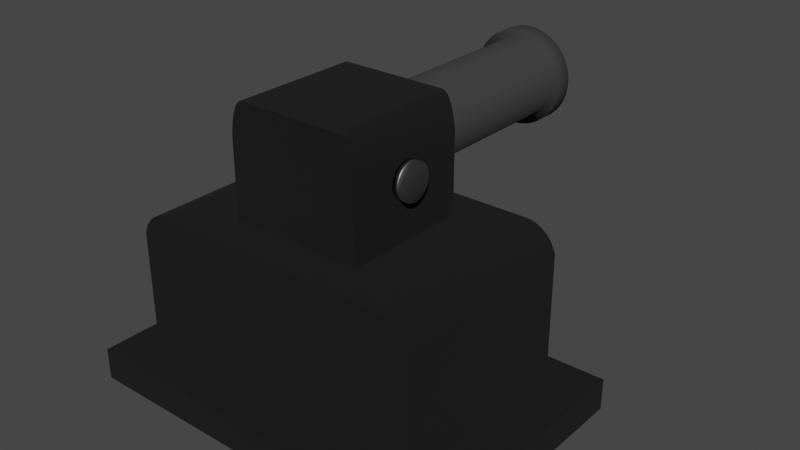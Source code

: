 # Source: elementarGun.blend  (saved by Blender 2.81.16; exported with 4.5.12 LTS)
import bpy
from mathutils import Matrix  # noqa: F401  (used for matrix-valued properties, if any)

bpy.ops.wm.read_factory_settings(use_empty=True)
scene = bpy.context.scene
scene.name = 'Scene'

# ---- collections
col_collection = bpy.data.collections.new('Collection'); scene.collection.children.link(col_collection)

# ---- materials (node trees are filled in below, after node groups)
mat_body = bpy.data.materials.new('Body')
mat_body.alpha_threshold = 0.0
mat_body.use_transparent_shadow = False
mat_body.line_color = (0.0, 0.0, 0.0, 1.0)
mat_gun = bpy.data.materials.new('Gun')
mat_gun.use_transparent_shadow = False
mat_screw = bpy.data.materials.new('Screw')
mat_screw.use_transparent_shadow = False

# ---- material node trees
mat_body.use_nodes = True; mat_body.node_tree.nodes.clear()
_N = mat_body.node_tree.nodes; _L = mat_body.node_tree.links
n0 = _N.new('ShaderNodeOutputMaterial'); n0.name = 'Material Output'; n0.location = (300, 300)
n1 = _N.new('ShaderNodeBsdfPrincipled'); n1.name = 'Principled BSDF'; n1.location = (10, 300)
n1.distribution = 'GGX'
n1.subsurface_method = 'BURLEY'
n1.inputs[0].default_value = (0.002069, 0.002069, 0.002069, 1.0)
n1.inputs[2].default_value = 1.0
n1.inputs[3].default_value = 1.45
n1.inputs[27].default_value = (0.0, 0.0, 0.0, 1.0)
n1.inputs[28].default_value = 1.0
_L.new(n1.outputs[0], n0.inputs[0])
n0.is_active_output = True
mat_gun.use_nodes = True; mat_gun.node_tree.nodes.clear()
_N = mat_gun.node_tree.nodes; _L = mat_gun.node_tree.links
n0 = _N.new('ShaderNodeOutputMaterial'); n0.name = 'Material Output'; n0.location = (300, 300)
n1 = _N.new('ShaderNodeBsdfPrincipled'); n1.name = 'Principled BSDF'; n1.location = (10, 300)
n1.distribution = 'GGX'
n1.subsurface_method = 'BURLEY'
n1.inputs[0].default_value = (0.03244, 0.03244, 0.03244, 1.0)
n1.inputs[2].default_value = 0.8853
n1.inputs[3].default_value = 1.45
n1.inputs[27].default_value = (0.0, 0.0, 0.0, 1.0)
n1.inputs[28].default_value = 1.0
_L.new(n1.outputs[0], n0.inputs[0])
n0.is_active_output = True
mat_screw.use_nodes = True; mat_screw.node_tree.nodes.clear()
_N = mat_screw.node_tree.nodes; _L = mat_screw.node_tree.links
n0 = _N.new('ShaderNodeOutputMaterial'); n0.name = 'Material Output'; n0.location = (300, 300)
n1 = _N.new('ShaderNodeBsdfPrincipled'); n1.name = 'Principled BSDF'; n1.location = (10, 300)
n1.distribution = 'GGX'
n1.subsurface_method = 'BURLEY'
n1.inputs[0].default_value = (0.2318, 0.2318, 0.2318, 1.0)
n1.inputs[1].default_value = 1.0
n1.inputs[2].default_value = 0.4908
n1.inputs[3].default_value = 1.45
n1.inputs[27].default_value = (0.0, 0.0, 0.0, 1.0)
n1.inputs[28].default_value = 1.0
_L.new(n1.outputs[0], n0.inputs[0])
n0.is_active_output = True

# ---- world
world_world = bpy.data.worlds.new('World'); scene.world = world_world
world_world.use_nodes = True; world_world.node_tree.nodes.clear()
_N = world_world.node_tree.nodes; _L = world_world.node_tree.links
n0 = _N.new('ShaderNodeOutputWorld'); n0.name = 'World Output'; n0.location = (300, 300)
n1 = _N.new('ShaderNodeBackground'); n1.name = 'Background'; n1.location = (10, 300)
n1.inputs[0].default_value = (0.05088, 0.05088, 0.05088, 1.0)
_L.new(n1.outputs[0], n0.inputs[0])
n0.is_active_output = True
world_world.color = (0.05088, 0.05088, 0.05088)
world_world.use_sun_shadow = False
world_world.sun_shadow_jitter_overblur = 0.0

# ---- meshes
me_cube = bpy.data.meshes.new('Cube')
me_cube.from_pydata([(0.7785, 0.7785, 1.0), (1.0, 1.0, -1.0), (0.7785, -0.7785, 1.0), (1.0, -1.0, -1.0), (-0.7785, 0.7785, 1.0), (-1.0, 1.0, -1.0), (-0.7785, -0.7785, 1.0), (-1.0, -1.0, -1.0), (1.0, -1.0, 1.0), (-1.0, -1.0, 1.0), (1.0, 1.0, 1.0), (-1.0, 1.0, 1.0), (0.7785, -0.7785, 8.847), (-0.7785, -0.7785, 8.855), (0.7785, 0.775, 8.847), (-0.7785, 0.775, 8.855), (0.615, 0.7715, 10.45), (0.615, -0.7785, 10.45), (0.6475, 0.7715, 10.41), (0.6475, -0.7785, 10.41), (0.6788, 0.7715, 10.3), (0.6788, -0.7785, 10.3), (0.7076, 0.7715, 10.11), (0.7076, -0.7785, 10.11), (0.7329, 0.7715, 9.863), (0.7329, -0.7785, 9.863), (0.7536, 0.7715, 9.56), (0.7536, -0.7785, 9.56), (0.769, 0.7715, 9.214), (0.769, -0.7785, 9.214), (-0.615, -0.7785, 10.47), (-0.615, 0.7715, 10.47), (-0.6475, -0.7785, 10.43), (-0.6475, 0.7715, 10.43), (-0.6788, -0.7785, 10.31), (-0.6788, 0.7715, 10.31), (-0.7076, -0.7785, 10.13), (-0.7076, 0.7715, 10.13), (-0.7329, -0.7785, 9.879), (-0.7329, 0.7715, 9.879), (-0.7536, -0.7785, 9.576), (-0.7536, 0.7715, 9.576), (-0.769, -0.7785, 9.231), (-0.769, 0.7715, 9.231)], [], [(0, 4, 15, 14), (3, 8, 9, 7), (7, 9, 11, 5), (5, 1, 3, 7), (1, 10, 8, 3), (5, 11, 10, 1), (2, 6, 9, 8), (0, 2, 8, 10), (6, 4, 11, 9), (4, 0, 10, 11), (14, 15, 13, 12), (2, 0, 14, 12), (4, 6, 13, 15), (6, 2, 12, 13), (16, 17, 19, 18), (18, 19, 21, 20), (20, 21, 23, 22), (22, 23, 25, 24), (24, 25, 27, 26), (26, 27, 29, 28), (28, 29, 12, 14), (30, 31, 33, 32), (32, 33, 35, 34), (34, 35, 37, 36), (36, 37, 39, 38), (38, 39, 41, 40), (40, 41, 43, 42), (42, 43, 15, 13), (16, 31, 30, 17), (19, 17, 30, 32, 34, 36, 38, 40, 42, 13, 12, 29, 27, 25, 23, 21), (16, 18, 20, 22, 24, 26, 28, 14, 15, 43, 41, 39, 37, 35, 33, 31)])
_uv = me_cube.uv_layers.new(name='UVMap')
_uv.uv.foreach_set('vector', [0.6527, 0.5277, 0.8473, 0.5277, 0.8473, 0.5277, 0.6527, 0.5277, 0.375, 0.75, 0.625, 0.75, 0.625, 1.0, 0.375, 1.0, 0.375, 0.0, 0.625, 0.0, 0.625, 0.25, 0.375, 0.25, 0.125, 0.5, 0.375, 0.5, 0.375, 0.75, 0.125, 0.75, 0.375, 0.5, 0.625, 0.5, 0.625, 0.75, 0.375, 0.75, 0.375, 0.25, 0.625, 0.25, 0.625, 0.5, 0.375, 0.5, 0.6527, 0.7223, 0.8473, 0.7223, 0.875, 0.75, 0.625, 0.75, 0.6527, 0.5277, 0.6527, 0.7223, 0.625, 0.75, 0.625, 0.5, 0.8473, 0.7223, 0.8473, 0.5277, 0.875, 0.5, 0.875, 0.75, 0.8473, 0.5277, 0.6527, 0.5277, 0.625, 0.5, 0.875, 0.5, 0.6527, 0.5277, 0.8473, 0.5277, 0.8473, 0.7223, 0.6527, 0.7223, 0.6527, 0.7223, 0.6527, 0.5277, 0.6527, 0.5277, 0.6527, 0.7223, 0.8473, 0.5277, 0.8473, 0.7223, 0.8473, 0.7223, 0.8473, 0.5277, 0.8473, 0.7223, 0.6527, 0.7223, 0.6527, 0.7223, 0.8473, 0.7223, 1.0, 0.5, 1.0, 1.0, 0.9688, 1.0, 0.9688, 0.5, 0.9688, 0.5, 0.9688, 1.0, 0.9375, 1.0, 0.9375, 0.5, 0.9375, 0.5, 0.9375, 1.0, 0.9062, 1.0, 0.9062, 0.5, 0.9062, 0.5, 0.9062, 1.0, 0.875, 1.0, 0.875, 0.5, 0.875, 0.5, 0.875, 1.0, 0.8438, 1.0, 0.8438, 0.5, 0.8438, 0.5, 0.8438, 1.0, 0.8125, 1.0, 0.8125, 0.5, 0.8125, 0.5, 0.8125, 1.0, 0.7812, 1.0, 0.7812, 0.5, 1.0, 0.5, 1.0, 1.0, 0.9688, 1.0, 0.9688, 0.5, 0.9688, 0.5, 0.9688, 1.0, 0.9375, 1.0, 0.9375, 0.5, 0.9375, 0.5, 0.9375, 1.0, 0.9062, 1.0, 0.9062, 0.5, 0.9062, 0.5, 0.9062, 1.0, 0.875, 1.0, 0.875, 0.5, 0.875, 0.5, 0.875, 1.0, 0.8438, 1.0, 0.8438, 0.5, 0.8438, 0.5, 0.8438, 1.0, 0.8125, 1.0, 0.8125, 0.5, 0.8125, 0.5, 0.8125, 1.0, 0.7812, 1.0, 0.7812, 0.5, 1.0, 0.5, 1.0, 1.0, 1.0, 0.5, 1.0, 1.0, 0.9688, 1.0, 1.0, 1.0, 1.0, 0.5, 0.9688, 0.5, 0.9375, 0.5, 0.9062, 0.5, 0.875, 0.5, 0.8438, 0.5, 0.8125, 0.5, 0.7812, 0.5, 0.7812, 1.0, 0.8125, 1.0, 0.8438, 1.0, 0.875, 1.0, 0.9062, 1.0, 0.9375, 1.0, 1.0, 0.5, 0.9688, 0.5, 0.9375, 0.5, 0.9062, 0.5, 0.875, 0.5, 0.8438, 0.5, 0.8125, 0.5, 0.7812, 0.5, 0.7812, 1.0, 0.8125, 1.0, 0.8438, 1.0, 0.875, 1.0, 0.9062, 1.0, 0.9375, 1.0, 0.9688, 1.0, 1.0, 1.0])
me_cube.materials.append(mat_body)
me_cube.use_remesh_preserve_volume = False
me_cube.use_remesh_preserve_attributes = False
me_cube.use_mirror_vertex_groups = False
me_cube.update()
me_cylinder_003 = bpy.data.meshes.new('Cylinder.003')
me_cylinder_003.from_pydata([(0.0, 1.0, -1.0), (0.0, 1.0, 1.0), (0.09802, 0.9952, -1.0), (0.09802, 0.9952, 1.0), (0.1951, 0.9808, -1.0), (0.1951, 0.9808, 1.0), (0.2903, 0.9569, -1.0), (0.2903, 0.9569, 1.0), (0.3827, 0.9239, -1.0), (0.3827, 0.9239, 1.0), (0.4714, 0.8819, -1.0), (0.4714, 0.8819, 1.0), (0.5556, 0.8315, -1.0), (0.5556, 0.8315, 1.0), (0.6344, 0.773, -1.0), (0.6344, 0.773, 1.0), (0.7071, 0.7071, -1.0), (0.7071, 0.7071, 1.0), (0.773, 0.6344, -1.0), (0.773, 0.6344, 1.0), (0.8315, 0.5556, -1.0), (0.8315, 0.5556, 1.0), (0.8819, 0.4714, -1.0), (0.8819, 0.4714, 1.0), (0.9239, 0.3827, -1.0), (0.9239, 0.3827, 1.0), (0.9569, 0.2903, -1.0), (0.9569, 0.2903, 1.0), (0.9808, 0.1951, -1.0), (0.9808, 0.1951, 1.0), (0.9952, 0.09802, -1.0), (0.9952, 0.09802, 1.0), (1.0, -1.629e-07, -1.0), (1.0, -1.629e-07, 1.0), (0.9952, -0.09802, -1.0), (0.9952, -0.09802, 1.0), (0.9808, -0.1951, -1.0), (0.9808, -0.1951, 1.0), (0.9569, -0.2903, -1.0), (0.9569, -0.2903, 1.0), (0.9239, -0.3827, -1.0), (0.9239, -0.3827, 1.0), (0.8819, -0.4714, -1.0), (0.8819, -0.4714, 1.0), (0.8315, -0.5556, -1.0), (0.8315, -0.5556, 1.0), (0.773, -0.6344, -1.0), (0.773, -0.6344, 1.0), (0.7071, -0.7071, -1.0), (0.7071, -0.7071, 1.0), (0.6344, -0.773, -1.0), (0.6344, -0.773, 1.0), (0.5556, -0.8315, -1.0), (0.5556, -0.8315, 1.0), (0.4714, -0.8819, -1.0), (0.4714, -0.8819, 1.0), (0.3827, -0.9239, -1.0), (0.3827, -0.9239, 1.0), (0.2903, -0.9569, -1.0), (0.2903, -0.9569, 1.0), (0.1951, -0.9808, -1.0), (0.1951, -0.9808, 1.0), (0.09802, -0.9952, -1.0), (0.09802, -0.9952, 1.0), (-8.027e-07, -1.0, -1.0), (-8.027e-07, -1.0, 1.0), (-0.09802, -0.9952, -1.0), (-0.09802, -0.9952, 1.0), (-0.1951, -0.9808, -1.0), (-0.1951, -0.9808, 1.0), (-0.2903, -0.9569, -1.0), (-0.2903, -0.9569, 1.0), (-0.3827, -0.9239, -1.0), (-0.3827, -0.9239, 1.0), (-0.4714, -0.8819, -1.0), (-0.4714, -0.8819, 1.0), (-0.5556, -0.8315, -1.0), (-0.5556, -0.8315, 1.0), (-0.6344, -0.773, -1.0), (-0.6344, -0.773, 1.0), (-0.7071, -0.7071, -1.0), (-0.7071, -0.7071, 1.0), (-0.773, -0.6344, -1.0), (-0.773, -0.6344, 1.0), (-0.8315, -0.5556, -1.0), (-0.8315, -0.5556, 1.0), (-0.8819, -0.4714, -1.0), (-0.8819, -0.4714, 1.0), (-0.9239, -0.3827, -1.0), (-0.9239, -0.3827, 1.0), (-0.9569, -0.2903, -1.0), (-0.9569, -0.2903, 1.0), (-0.9808, -0.1951, -1.0), (-0.9808, -0.1951, 1.0), (-0.9952, -0.09802, -1.0), (-0.9952, -0.09802, 1.0), (-1.0, -4.649e-07, -1.0), (-1.0, -4.649e-07, 1.0), (-0.9952, 0.09802, -1.0), (-0.9952, 0.09802, 1.0), (-0.9808, 0.1951, -1.0), (-0.9808, 0.1951, 1.0), (-0.9569, 0.2903, -1.0), (-0.9569, 0.2903, 1.0), (-0.9239, 0.3827, -1.0), (-0.9239, 0.3827, 1.0), (-0.8819, 0.4714, -1.0), (-0.8819, 0.4714, 1.0), (-0.8315, 0.5556, -1.0), (-0.8315, 0.5556, 1.0), (-0.773, 0.6344, -1.0), (-0.773, 0.6344, 1.0), (-0.7071, 0.7071, -1.0), (-0.7071, 0.7071, 1.0), (-0.6344, 0.773, -1.0), (-0.6344, 0.773, 1.0), (-0.5556, 0.8315, -1.0), (-0.5556, 0.8315, 1.0), (-0.4714, 0.8819, -1.0), (-0.4714, 0.8819, 1.0), (-0.3827, 0.9239, -1.0), (-0.3827, 0.9239, 1.0), (-0.2903, 0.9569, -1.0), (-0.2903, 0.9569, 1.0), (-0.1951, 0.9808, -1.0), (-0.1951, 0.9808, 1.0), (-0.09802, 0.9952, -1.0), (-0.09802, 0.9952, 1.0), (1.232e-07, 1.208, 1.0), (0.1184, 1.202, 1.0), (0.2357, 1.185, 1.0), (0.3507, 1.156, 1.0), (0.4623, 1.116, 1.0), (0.5695, 1.065, 1.0), (0.6712, 1.005, 1.0), (0.7664, 0.9339, 1.0), (0.8543, 0.8543, 1.0), (0.9339, 0.7664, 1.0), (1.005, 0.6712, 1.0), (1.065, 0.5695, 1.0), (1.116, 0.4623, 1.0), (1.156, 0.3507, 1.0), (1.185, 0.2357, 1.0), (1.202, 0.1184, 1.0), (1.208, -2.961e-07, 1.0), (1.202, -0.1184, 1.0), (1.185, -0.2357, 1.0), (1.156, -0.3507, 1.0), (1.116, -0.4623, 1.0), (1.065, -0.5695, 1.0), (1.005, -0.6712, 1.0), (0.9339, -0.7664, 1.0), (0.8543, -0.8543, 1.0), (0.7664, -0.9339, 1.0), (0.6712, -1.005, 1.0), (0.5695, -1.065, 1.0), (0.4623, -1.116, 1.0), (0.3507, -1.156, 1.0), (0.2357, -1.185, 1.0), (0.1184, -1.202, 1.0), (-8.465e-07, -1.208, 1.0), (-0.1184, -1.202, 1.0), (-0.2357, -1.185, 1.0), (-0.3507, -1.156, 1.0), (-0.4623, -1.116, 1.0), (-0.5695, -1.065, 1.0), (-0.6712, -1.005, 1.0), (-0.7664, -0.9339, 1.0), (-0.8543, -0.8543, 1.0), (-0.9339, -0.7664, 1.0), (-1.005, -0.6712, 1.0), (-1.065, -0.5695, 1.0), (-1.116, -0.4623, 1.0), (-1.156, -0.3507, 1.0), (-1.185, -0.2357, 1.0), (-1.202, -0.1184, 1.0), (-1.208, -6.609e-07, 1.0), (-1.202, 0.1184, 1.0), (-1.185, 0.2357, 1.0), (-1.156, 0.3507, 1.0), (-1.116, 0.4623, 1.0), (-1.065, 0.5695, 1.0), (-1.005, 0.6712, 1.0), (-0.9339, 0.7664, 1.0), (-0.8543, 0.8543, 1.0), (-0.7664, 0.9339, 1.0), (-0.6712, 1.005, 1.0), (-0.5695, 1.065, 1.0), (-0.4623, 1.116, 1.0), (-0.3507, 1.156, 1.0), (-0.2357, 1.185, 1.0), (-0.1184, 1.202, 1.0), (4.557e-07, 0.8075, 1.196), (0.07915, 0.8036, 1.196), (0.1575, 0.792, 1.196), (0.2344, 0.7727, 1.196), (0.309, 0.746, 1.196), (0.3806, 0.7121, 1.196), (0.4486, 0.6714, 1.196), (0.5123, 0.6242, 1.196), (0.571, 0.571, 1.196), (0.6242, 0.5123, 1.196), (0.6714, 0.4486, 1.196), (0.7121, 0.3806, 1.196), (0.746, 0.309, 1.196), (0.7727, 0.2344, 1.196), (0.792, 0.1575, 1.196), (0.8036, 0.07915, 1.196), (0.8075, -2.748e-07, 1.196), (0.8036, -0.07915, 1.196), (0.792, -0.1575, 1.196), (0.7727, -0.2344, 1.196), (0.746, -0.309, 1.196), (0.7121, -0.3806, 1.196), (0.6714, -0.4486, 1.196), (0.6242, -0.5123, 1.196), (0.571, -0.571, 1.196), (0.5123, -0.6242, 1.196), (0.4486, -0.6714, 1.196), (0.3806, -0.7121, 1.196), (0.309, -0.746, 1.196), (0.2344, -0.7727, 1.196), (0.1575, -0.792, 1.196), (0.07915, -0.8036, 1.196), (-5.738e-07, -0.8075, 1.196), (-0.07915, -0.8036, 1.196), (-0.1575, -0.792, 1.196), (-0.2344, -0.7727, 1.196), (-0.309, -0.746, 1.196), (-0.3806, -0.7121, 1.196), (-0.4486, -0.6714, 1.196), (-0.5123, -0.6242, 1.196), (-0.571, -0.571, 1.196), (-0.6242, -0.5123, 1.196), (-0.6714, -0.4486, 1.196), (-0.7121, -0.3806, 1.196), (-0.746, -0.309, 1.196), (-0.7727, -0.2344, 1.196), (-0.792, -0.1575, 1.196), (-0.8036, -0.07915, 1.196), (-0.8075, -4.386e-07, 1.196), (-0.8036, 0.07915, 1.196), (-0.792, 0.1575, 1.196), (-0.7727, 0.2344, 1.196), (-0.746, 0.309, 1.196), (-0.7121, 0.3806, 1.196), (-0.6714, 0.4486, 1.196), (-0.6242, 0.5123, 1.196), (-0.571, 0.571, 1.196), (-0.5123, 0.6242, 1.196), (-0.4486, 0.6714, 1.196), (-0.3806, 0.7121, 1.196), (-0.309, 0.746, 1.196), (-0.2344, 0.7727, 1.196), (-0.1575, 0.792, 1.196), (-0.07915, 0.8036, 1.196), (0.1184, 1.202, 1.196), (1.942e-07, 1.208, 1.196), (0.2357, 1.185, 1.196), (0.3507, 1.156, 1.196), (0.4623, 1.116, 1.196), (0.5695, 1.065, 1.196), (0.6712, 1.005, 1.196), (0.7664, 0.9339, 1.196), (0.8543, 0.8543, 1.196), (0.9339, 0.7664, 1.196), (1.005, 0.6712, 1.196), (1.065, 0.5695, 1.196), (1.116, 0.4623, 1.196), (1.156, 0.3507, 1.196), (1.185, 0.2357, 1.196), (1.202, 0.1184, 1.196), (1.208, -2.755e-07, 1.196), (1.202, -0.1184, 1.196), (1.185, -0.2357, 1.196), (1.156, -0.3507, 1.196), (1.116, -0.4623, 1.196), (1.065, -0.5695, 1.196), (1.005, -0.6712, 1.196), (0.9339, -0.7664, 1.196), (0.8543, -0.8543, 1.196), (0.7664, -0.9339, 1.196), (0.6712, -1.005, 1.196), (0.5695, -1.065, 1.196), (0.4623, -1.116, 1.196), (0.3507, -1.156, 1.196), (0.2357, -1.185, 1.196), (0.1184, -1.202, 1.196), (-7.756e-07, -1.208, 1.196), (-0.1184, -1.202, 1.196), (-0.2357, -1.185, 1.196), (-0.3507, -1.156, 1.196), (-0.4623, -1.116, 1.196), (-0.5695, -1.065, 1.196), (-0.6712, -1.005, 1.196), (-0.7664, -0.9339, 1.196), (-0.8543, -0.8543, 1.196), (-0.9339, -0.7664, 1.196), (-1.005, -0.6712, 1.196), (-1.065, -0.5695, 1.196), (-1.116, -0.4623, 1.196), (-1.156, -0.3507, 1.196), (-1.185, -0.2357, 1.196), (-1.202, -0.1184, 1.196), (-1.208, -6.404e-07, 1.196), (-1.202, 0.1184, 1.196), (-1.185, 0.2357, 1.196), (-1.156, 0.3507, 1.196), (-1.116, 0.4623, 1.196), (-1.065, 0.5695, 1.196), (-1.005, 0.6712, 1.196), (-0.9339, 0.7664, 1.196), (-0.8543, 0.8543, 1.196), (-0.7664, 0.9339, 1.196), (-0.6712, 1.005, 1.196), (-0.5695, 1.065, 1.196), (-0.4623, 1.116, 1.196), (-0.3507, 1.156, 1.196), (-0.2357, 1.185, 1.196), (-0.1184, 1.202, 1.196), (0.07915, 0.8036, 1.196), (4.557e-07, 0.8075, 1.196), (0.1575, 0.792, 1.196), (0.2344, 0.7727, 1.196), (0.309, 0.746, 1.196), (0.3806, 0.7121, 1.196), (0.4486, 0.6714, 1.196), (0.5123, 0.6242, 1.196), (0.571, 0.571, 1.196), (0.6242, 0.5123, 1.196), (0.6714, 0.4486, 1.196), (0.7121, 0.3806, 1.196), (0.746, 0.309, 1.196), (0.7727, 0.2344, 1.196), (0.792, 0.1575, 1.196), (0.8036, 0.07915, 1.196), (0.8075, -2.748e-07, 1.196), (0.8036, -0.07915, 1.196), (0.792, -0.1575, 1.196), (0.7727, -0.2344, 1.196), (0.746, -0.309, 1.196), (0.7121, -0.3806, 1.196), (0.6714, -0.4486, 1.196), (0.6242, -0.5123, 1.196), (0.571, -0.571, 1.196), (0.5123, -0.6242, 1.196), (0.4486, -0.6714, 1.196), (0.3806, -0.7121, 1.196), (0.309, -0.746, 1.196), (0.2344, -0.7727, 1.196), (0.1575, -0.792, 1.196), (0.07915, -0.8036, 1.196), (-5.738e-07, -0.8075, 1.196), (-0.07915, -0.8036, 1.196), (-0.1575, -0.792, 1.196), (-0.2344, -0.7727, 1.196), (-0.309, -0.746, 1.196), (-0.3806, -0.7121, 1.196), (-0.4486, -0.6714, 1.196), (-0.5123, -0.6242, 1.196), (-0.571, -0.571, 1.196), (-0.6242, -0.5123, 1.196), (-0.6714, -0.4486, 1.196), (-0.7121, -0.3806, 1.196), (-0.746, -0.309, 1.196), (-0.7727, -0.2344, 1.196), (-0.792, -0.1575, 1.196), (-0.8036, -0.07915, 1.196), (-0.8075, -4.386e-07, 1.196), (-0.8036, 0.07915, 1.196), (-0.792, 0.1575, 1.196), (-0.7727, 0.2344, 1.196), (-0.746, 0.309, 1.196), (-0.7121, 0.3806, 1.196), (-0.6714, 0.4486, 1.196), (-0.6242, 0.5123, 1.196), (-0.571, 0.571, 1.196), (-0.5123, 0.6242, 1.196), (-0.4486, 0.6714, 1.196), (-0.3806, 0.7121, 1.196), (-0.309, 0.746, 1.196), (-0.2344, 0.7727, 1.196), (-0.1575, 0.792, 1.196), (-0.07915, 0.8036, 1.196), (0.07915, 0.8036, -0.6399), (-2.095e-07, 0.8075, -0.6399), (0.1575, 0.792, -0.6399), (0.2344, 0.7727, -0.6399), (0.309, 0.746, -0.6399), (0.3806, 0.7121, -0.6399), (0.4486, 0.6714, -0.6399), (0.5123, 0.6242, -0.6399), (0.571, 0.571, -0.6399), (0.6242, 0.5123, -0.6399), (0.6714, 0.4486, -0.6399), (0.7121, 0.3806, -0.6399), (0.746, 0.309, -0.6399), (0.7727, 0.2344, -0.6399), (0.792, 0.1575, -0.6399), (0.8036, 0.07915, -0.6399), (0.8075, -4.673e-07, -0.6399), (0.8036, -0.07915, -0.6399), (0.792, -0.1575, -0.6399), (0.7727, -0.2344, -0.6399), (0.746, -0.309, -0.6399), (0.7121, -0.3806, -0.6399), (0.6714, -0.4486, -0.6399), (0.6242, -0.5123, -0.6399), (0.571, -0.571, -0.6399), (0.5123, -0.6242, -0.6399), (0.4486, -0.6714, -0.6399), (0.3806, -0.7121, -0.6399), (0.309, -0.746, -0.6399), (0.2344, -0.7727, -0.6399), (0.1575, -0.792, -0.6399), (0.07915, -0.8036, -0.6399), (-1.239e-06, -0.8075, -0.6399), (-0.07915, -0.8036, -0.6399), (-0.1575, -0.792, -0.6399), (-0.2344, -0.7727, -0.6399), (-0.309, -0.746, -0.6399), (-0.3806, -0.7121, -0.6399), (-0.4486, -0.6714, -0.6399), (-0.5123, -0.6242, -0.6399), (-0.571, -0.571, -0.6399), (-0.6242, -0.5123, -0.6399), (-0.6714, -0.4486, -0.6399), (-0.7121, -0.3806, -0.6399), (-0.746, -0.309, -0.6399), (-0.7727, -0.2344, -0.6399), (-0.792, -0.1575, -0.6399), (-0.8036, -0.07915, -0.6399), (-0.8075, -6.312e-07, -0.6399), (-0.8036, 0.07915, -0.6399), (-0.792, 0.1575, -0.6399), (-0.7727, 0.2344, -0.6399), (-0.746, 0.309, -0.6399), (-0.7121, 0.3806, -0.6399), (-0.6714, 0.4486, -0.6399), (-0.6242, 0.5123, -0.6399), (-0.571, 0.571, -0.6399), (-0.5123, 0.6242, -0.6399), (-0.4486, 0.6714, -0.6399), (-0.3807, 0.7121, -0.6399), (-0.309, 0.746, -0.6399), (-0.2344, 0.7727, -0.6399), (-0.1575, 0.792, -0.6399), (-0.07915, 0.8036, -0.6399)], [], [(0, 1, 3, 2), (2, 3, 5, 4), (4, 5, 7, 6), (6, 7, 9, 8), (8, 9, 11, 10), (10, 11, 13, 12), (12, 13, 15, 14), (14, 15, 17, 16), (16, 17, 19, 18), (18, 19, 21, 20), (20, 21, 23, 22), (22, 23, 25, 24), (24, 25, 27, 26), (26, 27, 29, 28), (28, 29, 31, 30), (30, 31, 33, 32), (32, 33, 35, 34), (34, 35, 37, 36), (36, 37, 39, 38), (38, 39, 41, 40), (40, 41, 43, 42), (42, 43, 45, 44), (44, 45, 47, 46), (46, 47, 49, 48), (48, 49, 51, 50), (50, 51, 53, 52), (52, 53, 55, 54), (54, 55, 57, 56), (56, 57, 59, 58), (58, 59, 61, 60), (60, 61, 63, 62), (62, 63, 65, 64), (64, 65, 67, 66), (66, 67, 69, 68), (68, 69, 71, 70), (70, 71, 73, 72), (72, 73, 75, 74), (74, 75, 77, 76), (76, 77, 79, 78), (78, 79, 81, 80), (80, 81, 83, 82), (82, 83, 85, 84), (84, 85, 87, 86), (86, 87, 89, 88), (88, 89, 91, 90), (90, 91, 93, 92), (92, 93, 95, 94), (94, 95, 97, 96), (96, 97, 99, 98), (98, 99, 101, 100), (100, 101, 103, 102), (102, 103, 105, 104), (104, 105, 107, 106), (106, 107, 109, 108), (108, 109, 111, 110), (110, 111, 113, 112), (112, 113, 115, 114), (114, 115, 117, 116), (116, 117, 119, 118), (118, 119, 121, 120), (120, 121, 123, 122), (122, 123, 125, 124), (51, 49, 152, 153), (124, 125, 127, 126), (126, 127, 1, 0), (0, 2, 4, 6, 8, 10, 12, 14, 16, 18, 20, 22, 24, 26, 28, 30, 32, 34, 36, 38, 40, 42, 44, 46, 48, 50, 52, 54, 56, 58, 60, 62, 64, 66, 68, 70, 72, 74, 76, 78, 80, 82, 84, 86, 88, 90, 92, 94, 96, 98, 100, 102, 104, 106, 108, 110, 112, 114, 116, 118, 120, 122, 124, 126), (121, 119, 187, 188), (69, 67, 161, 162), (17, 15, 135, 136), (87, 85, 170, 171), (35, 33, 144, 145), (105, 103, 179, 180), (53, 51, 153, 154), (123, 121, 188, 189), (71, 69, 162, 163), (19, 17, 136, 137), (89, 87, 171, 172), (37, 35, 145, 146), (107, 105, 180, 181), (3, 1, 128, 129), (55, 53, 154, 155), (125, 123, 189, 190), (73, 71, 163, 164), (21, 19, 137, 138), (91, 89, 172, 173), (39, 37, 146, 147), (109, 107, 181, 182), (57, 55, 155, 156), (127, 125, 190, 191), (5, 3, 129, 130), (75, 73, 164, 165), (23, 21, 138, 139), (93, 91, 173, 174), (41, 39, 147, 148), (111, 109, 182, 183), (59, 57, 156, 157), (1, 127, 191, 128), (7, 5, 130, 131), (77, 75, 165, 166), (25, 23, 139, 140), (95, 93, 174, 175), (43, 41, 148, 149), (113, 111, 183, 184), (61, 59, 157, 158), (9, 7, 131, 132), (79, 77, 166, 167), (27, 25, 140, 141), (97, 95, 175, 176), (45, 43, 149, 150), (115, 113, 184, 185), (63, 61, 158, 159), (11, 9, 132, 133), (81, 79, 167, 168), (29, 27, 141, 142), (99, 97, 176, 177), (47, 45, 150, 151), (117, 115, 185, 186), (65, 63, 159, 160), (13, 11, 133, 134), (83, 81, 168, 169), (31, 29, 142, 143), (101, 99, 177, 178), (49, 47, 151, 152), (119, 117, 186, 187), (67, 65, 160, 161), (15, 13, 134, 135), (85, 83, 169, 170), (33, 31, 143, 144), (103, 101, 178, 179), (168, 167, 295, 296), (142, 141, 269, 270), (169, 168, 296, 297), (143, 142, 270, 271), (170, 169, 297, 298), (144, 143, 271, 272), (171, 170, 298, 299), (145, 144, 272, 273), (172, 171, 299, 300), (146, 145, 273, 274), (173, 172, 300, 301), (147, 146, 274, 275), (174, 173, 301, 302), (148, 147, 275, 276), (175, 174, 302, 303), (149, 148, 276, 277), (176, 175, 303, 304), (150, 149, 277, 278), (177, 176, 304, 305), (151, 150, 278, 279), (178, 177, 305, 306), (152, 151, 279, 280), (179, 178, 306, 307), (153, 152, 280, 281), (180, 179, 307, 308), (154, 153, 281, 282), (181, 180, 308, 309), (155, 154, 282, 283), (129, 128, 257, 256), (182, 181, 309, 310), (156, 155, 283, 284), (130, 129, 256, 258), (183, 182, 310, 311), (157, 156, 284, 285), (131, 130, 258, 259), (184, 183, 311, 312), (158, 157, 285, 286), (132, 131, 259, 260), (185, 184, 312, 313), (159, 158, 286, 287), (133, 132, 260, 261), (186, 185, 313, 314), (160, 159, 287, 288), (134, 133, 261, 262), (187, 186, 314, 315), (161, 160, 288, 289), (135, 134, 262, 263), (188, 187, 315, 316), (162, 161, 289, 290), (136, 135, 263, 264), (189, 188, 316, 317), (163, 162, 290, 291), (137, 136, 264, 265), (190, 189, 317, 318), (164, 163, 291, 292), (138, 137, 265, 266), (191, 190, 318, 319), (165, 164, 292, 293), (139, 138, 266, 267), (128, 191, 319, 257), (166, 165, 293, 294), (140, 139, 267, 268), (167, 166, 294, 295), (141, 140, 268, 269), (199, 198, 326, 327), (192, 193, 256, 257), (193, 194, 258, 256), (194, 195, 259, 258), (195, 196, 260, 259), (196, 197, 261, 260), (197, 198, 262, 261), (198, 199, 263, 262), (199, 200, 264, 263), (200, 201, 265, 264), (201, 202, 266, 265), (202, 203, 267, 266), (203, 204, 268, 267), (204, 205, 269, 268), (205, 206, 270, 269), (206, 207, 271, 270), (207, 208, 272, 271), (208, 209, 273, 272), (209, 210, 274, 273), (210, 211, 275, 274), (211, 212, 276, 275), (212, 213, 277, 276), (213, 214, 278, 277), (214, 215, 279, 278), (215, 216, 280, 279), (216, 217, 281, 280), (217, 218, 282, 281), (218, 219, 283, 282), (219, 220, 284, 283), (220, 221, 285, 284), (221, 222, 286, 285), (222, 223, 287, 286), (223, 224, 288, 287), (224, 225, 289, 288), (225, 226, 290, 289), (226, 227, 291, 290), (227, 228, 292, 291), (228, 229, 293, 292), (229, 230, 294, 293), (230, 231, 295, 294), (231, 232, 296, 295), (232, 233, 297, 296), (233, 234, 298, 297), (234, 235, 299, 298), (235, 236, 300, 299), (236, 237, 301, 300), (237, 238, 302, 301), (238, 239, 303, 302), (239, 240, 304, 303), (240, 241, 305, 304), (241, 242, 306, 305), (242, 243, 307, 306), (243, 244, 308, 307), (244, 245, 309, 308), (245, 246, 310, 309), (246, 247, 311, 310), (247, 248, 312, 311), (248, 249, 313, 312), (249, 250, 314, 313), (250, 251, 315, 314), (251, 252, 316, 315), (252, 253, 317, 316), (253, 254, 318, 317), (254, 255, 319, 318), (255, 192, 257, 319), (330, 329, 393, 394), (252, 251, 379, 380), (226, 225, 353, 354), (200, 199, 327, 328), (253, 252, 380, 381), (227, 226, 354, 355), (201, 200, 328, 329), (254, 253, 381, 382), (228, 227, 355, 356), (202, 201, 329, 330), (255, 254, 382, 383), (229, 228, 356, 357), (203, 202, 330, 331), (192, 255, 383, 321), (230, 229, 357, 358), (204, 203, 331, 332), (231, 230, 358, 359), (205, 204, 332, 333), (232, 231, 359, 360), (206, 205, 333, 334), (233, 232, 360, 361), (207, 206, 334, 335), (234, 233, 361, 362), (208, 207, 335, 336), (235, 234, 362, 363), (209, 208, 336, 337), (236, 235, 363, 364), (210, 209, 337, 338), (237, 236, 364, 365), (211, 210, 338, 339), (238, 237, 365, 366), (212, 211, 339, 340), (239, 238, 366, 367), (213, 212, 340, 341), (240, 239, 367, 368), (214, 213, 341, 342), (241, 240, 368, 369), (215, 214, 342, 343), (242, 241, 369, 370), (216, 215, 343, 344), (243, 242, 370, 371), (217, 216, 344, 345), (244, 243, 371, 372), (218, 217, 345, 346), (245, 244, 372, 373), (219, 218, 346, 347), (193, 192, 321, 320), (246, 245, 373, 374), (220, 219, 347, 348), (194, 193, 320, 322), (247, 246, 374, 375), (221, 220, 348, 349), (195, 194, 322, 323), (248, 247, 375, 376), (222, 221, 349, 350), (196, 195, 323, 324), (249, 248, 376, 377), (223, 222, 350, 351), (197, 196, 324, 325), (250, 249, 377, 378), (224, 223, 351, 352), (198, 197, 325, 326), (251, 250, 378, 379), (225, 224, 352, 353), (384, 385, 447, 446, 445, 444, 443, 442, 441, 440, 439, 438, 437, 436, 435, 434, 433, 432, 431, 430, 429, 428, 427, 426, 425, 424, 423, 422, 421, 420, 419, 418, 417, 416, 415, 414, 413, 412, 411, 410, 409, 408, 407, 406, 405, 404, 403, 402, 401, 400, 399, 398, 397, 396, 395, 394, 393, 392, 391, 390, 389, 388, 387, 386), (383, 382, 446, 447), (357, 356, 420, 421), (331, 330, 394, 395), (321, 383, 447, 385), (358, 357, 421, 422), (332, 331, 395, 396), (359, 358, 422, 423), (333, 332, 396, 397), (360, 359, 423, 424), (334, 333, 397, 398), (361, 360, 424, 425), (335, 334, 398, 399), (362, 361, 425, 426), (336, 335, 399, 400), (363, 362, 426, 427), (337, 336, 400, 401), (364, 363, 427, 428), (338, 337, 401, 402), (365, 364, 428, 429), (339, 338, 402, 403), (366, 365, 429, 430), (340, 339, 403, 404), (367, 366, 430, 431), (341, 340, 404, 405), (368, 367, 431, 432), (342, 341, 405, 406), (369, 368, 432, 433), (343, 342, 406, 407), (370, 369, 433, 434), (344, 343, 407, 408), (371, 370, 434, 435), (345, 344, 408, 409), (372, 371, 435, 436), (346, 345, 409, 410), (373, 372, 436, 437), (347, 346, 410, 411), (320, 321, 385, 384), (374, 373, 437, 438), (348, 347, 411, 412), (322, 320, 384, 386), (375, 374, 438, 439), (349, 348, 412, 413), (323, 322, 386, 387), (376, 375, 439, 440), (350, 349, 413, 414), (324, 323, 387, 388), (377, 376, 440, 441), (351, 350, 414, 415), (325, 324, 388, 389), (378, 377, 441, 442), (352, 351, 415, 416), (326, 325, 389, 390), (379, 378, 442, 443), (353, 352, 416, 417), (327, 326, 390, 391), (380, 379, 443, 444), (354, 353, 417, 418), (328, 327, 391, 392), (381, 380, 444, 445), (355, 354, 418, 419), (329, 328, 392, 393), (382, 381, 445, 446), (356, 355, 419, 420)])
me_cylinder_003.polygons.foreach_set('use_smooth', [True] * 386)
_uv = me_cylinder_003.uv_layers.new(name='UVMap')
_uv.uv.foreach_set('vector', [1.0, 0.5, 1.0, 1.0, 0.9844, 1.0, 0.9844, 0.5, 0.9844, 0.5, 0.9844, 1.0, 0.9688, 1.0, 0.9688, 0.5, 0.9688, 0.5, 0.9688, 1.0, 0.9531, 1.0, 0.9531, 0.5, 0.9531, 0.5, 0.9531, 1.0, 0.9375, 1.0, 0.9375, 0.5, 0.9375, 0.5, 0.9375, 1.0, 0.9219, 1.0, 0.9219, 0.5, 0.9219, 0.5, 0.9219, 1.0, 0.9062, 1.0, 0.9062, 0.5, 0.9062, 0.5, 0.9062, 1.0, 0.8906, 1.0, 0.8906, 0.5, 0.8906, 0.5, 0.8906, 1.0, 0.875, 1.0, 0.875, 0.5, 0.875, 0.5, 0.875, 1.0, 0.8594, 1.0, 0.8594, 0.5, 0.8594, 0.5, 0.8594, 1.0, 0.8438, 1.0, 0.8438, 0.5, 0.8438, 0.5, 0.8438, 1.0, 0.8281, 1.0, 0.8281, 0.5, 0.8281, 0.5, 0.8281, 1.0, 0.8125, 1.0, 0.8125, 0.5, 0.8125, 0.5, 0.8125, 1.0, 0.7969, 1.0, 0.7969, 0.5, 0.7969, 0.5, 0.7969, 1.0, 0.7812, 1.0, 0.7812, 0.5, 0.7812, 0.5, 0.7812, 1.0, 0.7656, 1.0, 0.7656, 0.5, 0.7656, 0.5, 0.7656, 1.0, 0.75, 1.0, 0.75, 0.5, 0.75, 0.5, 0.75, 1.0, 0.7344, 1.0, 0.7344, 0.5, 0.7344, 0.5, 0.7344, 1.0, 0.7188, 1.0, 0.7188, 0.5, 0.7188, 0.5, 0.7188, 1.0, 0.7031, 1.0, 0.7031, 0.5, 0.7031, 0.5, 0.7031, 1.0, 0.6875, 1.0, 0.6875, 0.5, 0.6875, 0.5, 0.6875, 1.0, 0.6719, 1.0, 0.6719, 0.5, 0.6719, 0.5, 0.6719, 1.0, 0.6562, 1.0, 0.6562, 0.5, 0.6562, 0.5, 0.6562, 1.0, 0.6406, 1.0, 0.6406, 0.5, 0.6406, 0.5, 0.6406, 1.0, 0.625, 1.0, 0.625, 0.5, 0.625, 0.5, 0.625, 1.0, 0.6094, 1.0, 0.6094, 0.5, 0.6094, 0.5, 0.6094, 1.0, 0.5938, 1.0, 0.5938, 0.5, 0.5938, 0.5, 0.5938, 1.0, 0.5781, 1.0, 0.5781, 0.5, 0.5781, 0.5, 0.5781, 1.0, 0.5625, 1.0, 0.5625, 0.5, 0.5625, 0.5, 0.5625, 1.0, 0.5469, 1.0, 0.5469, 0.5, 0.5469, 0.5, 0.5469, 1.0, 0.5312, 1.0, 0.5312, 0.5, 0.5312, 0.5, 0.5312, 1.0, 0.5156, 1.0, 0.5156, 0.5, 0.5156, 0.5, 0.5156, 1.0, 0.5, 1.0, 0.5, 0.5, 0.5, 0.5, 0.5, 1.0, 0.4844, 1.0, 0.4844, 0.5, 0.4844, 0.5, 0.4844, 1.0, 0.4688, 1.0, 0.4688, 0.5, 0.4688, 0.5, 0.4688, 1.0, 0.4531, 1.0, 0.4531, 0.5, 0.4531, 0.5, 0.4531, 1.0, 0.4375, 1.0, 0.4375, 0.5, 0.4375, 0.5, 0.4375, 1.0, 0.4219, 1.0, 0.4219, 0.5, 0.4219, 0.5, 0.4219, 1.0, 0.4062, 1.0, 0.4062, 0.5, 0.4062, 0.5, 0.4062, 1.0, 0.3906, 1.0, 0.3906, 0.5, 0.3906, 0.5, 0.3906, 1.0, 0.375, 1.0, 0.375, 0.5, 0.375, 0.5, 0.375, 1.0, 0.3594, 1.0, 0.3594, 0.5, 0.3594, 0.5, 0.3594, 1.0, 0.3438, 1.0, 0.3438, 0.5, 0.3438, 0.5, 0.3438, 1.0, 0.3281, 1.0, 0.3281, 0.5, 0.3281, 0.5, 0.3281, 1.0, 0.3125, 1.0, 0.3125, 0.5, 0.3125, 0.5, 0.3125, 1.0, 0.2969, 1.0, 0.2969, 0.5, 0.2969, 0.5, 0.2969, 1.0, 0.2812, 1.0, 0.2812, 0.5, 0.2812, 0.5, 0.2812, 1.0, 0.2656, 1.0, 0.2656, 0.5, 0.2656, 0.5, 0.2656, 1.0, 0.25, 1.0, 0.25, 0.5, 0.25, 0.5, 0.25, 1.0, 0.2344, 1.0, 0.2344, 0.5, 0.2344, 0.5, 0.2344, 1.0, 0.2188, 1.0, 0.2188, 0.5, 0.2188, 0.5, 0.2188, 1.0, 0.2031, 1.0, 0.2031, 0.5, 0.2031, 0.5, 0.2031, 1.0, 0.1875, 1.0, 0.1875, 0.5, 0.1875, 0.5, 0.1875, 1.0, 0.1719, 1.0, 0.1719, 0.5, 0.1719, 0.5, 0.1719, 1.0, 0.1562, 1.0, 0.1562, 0.5, 0.1562, 0.5, 0.1562, 1.0, 0.1406, 1.0, 0.1406, 0.5, 0.1406, 0.5, 0.1406, 1.0, 0.125, 1.0, 0.125, 0.5, 0.125, 0.5, 0.125, 1.0, 0.1094, 1.0, 0.1094, 0.5, 0.1094, 0.5, 0.1094, 1.0, 0.09375, 1.0, 0.09375, 0.5, 0.09375, 0.5, 0.09375, 1.0, 0.07812, 1.0, 0.07812, 0.5, 0.07812, 0.5, 0.07812, 1.0, 0.0625, 1.0, 0.0625, 0.5, 0.0625, 0.5, 0.0625, 1.0, 0.04688, 1.0, 0.04688, 0.5, 0.04688, 0.5, 0.04688, 1.0, 0.03125, 1.0, 0.03125, 0.5, 0.6094, 1.0, 0.625, 1.0, 0.625, 1.0, 0.6094, 1.0, 0.03125, 0.5, 0.03125, 1.0, 0.01562, 1.0, 0.01562, 0.5, 0.01562, 0.5, 0.01562, 1.0, 0.0, 1.0, 0.0, 0.5, 0.75, 0.49, 0.7735, 0.4888, 0.7968, 0.4854, 0.8197, 0.4797, 0.8418, 0.4717, 0.8631, 0.4617, 0.8833, 0.4496, 0.9023, 0.4355, 0.9197, 0.4197, 0.9355, 0.4023, 0.9496, 0.3833, 0.9617, 0.3631, 0.9717, 0.3418, 0.9797, 0.3197, 0.9854, 0.2968, 0.9888, 0.2735, 0.99, 0.25, 0.9888, 0.2265, 0.9854, 0.2032, 0.9797, 0.1803, 0.9717, 0.1582, 0.9617, 0.1369, 0.9496, 0.1167, 0.9355, 0.09775, 0.9197, 0.08029, 0.9023, 0.06448, 0.8833, 0.05045, 0.8631, 0.03834, 0.8418, 0.02827, 0.8197, 0.02033, 0.7968, 0.01461, 0.7735, 0.01116, 0.75, 0.01, 0.7265, 0.01116, 0.7032, 0.01461, 0.6803, 0.02033, 0.6582, 0.02827, 0.6369, 0.03834, 0.6167, 0.05045, 0.5977, 0.06448, 0.5803, 0.08029, 0.5645, 0.09775, 0.5504, 0.1167, 0.5383, 0.1369, 0.5283, 0.1582, 0.5203, 0.1803, 0.5146, 0.2032, 0.5112, 0.2265, 0.51, 0.25, 0.5112, 0.2735, 0.5146, 0.2968, 0.5203, 0.3197, 0.5283, 0.3418, 0.5383, 0.3631, 0.5504, 0.3833, 0.5645, 0.4023, 0.5803, 0.4197, 0.5977, 0.4355, 0.6167, 0.4496, 0.6369, 0.4617, 0.6582, 0.4717, 0.6803, 0.4797, 0.7032, 0.4854, 0.7265, 0.4888, 0.0625, 1.0, 0.07812, 1.0, 0.07812, 1.0, 0.0625, 1.0, 0.4688, 1.0, 0.4844, 1.0, 0.4844, 1.0, 0.4688, 1.0, 0.875, 1.0, 0.8906, 1.0, 0.8906, 1.0, 0.875, 1.0, 0.3281, 1.0, 0.3438, 1.0, 0.3438, 1.0, 0.3281, 1.0, 0.7344, 1.0, 0.75, 1.0, 0.75, 1.0, 0.7344, 1.0, 0.1875, 1.0, 0.2031, 1.0, 0.2031, 1.0, 0.1875, 1.0, 0.5938, 1.0, 0.6094, 1.0, 0.6094, 1.0, 0.5938, 1.0, 0.04688, 1.0, 0.0625, 1.0, 0.0625, 1.0, 0.04688, 1.0, 0.4531, 1.0, 0.4688, 1.0, 0.4688, 1.0, 0.4531, 1.0, 0.8594, 1.0, 0.875, 1.0, 0.875, 1.0, 0.8594, 1.0, 0.3125, 1.0, 0.3281, 1.0, 0.3281, 1.0, 0.3125, 1.0, 0.7188, 1.0, 0.7344, 1.0, 0.7344, 1.0, 0.7188, 1.0, 0.1719, 1.0, 0.1875, 1.0, 0.1875, 1.0, 0.1719, 1.0, 0.9844, 1.0, 1.0, 1.0, 1.0, 1.0, 0.9844, 1.0, 0.5781, 1.0, 0.5938, 1.0, 0.5938, 1.0, 0.5781, 1.0, 0.03125, 1.0, 0.04688, 1.0, 0.04688, 1.0, 0.03125, 1.0, 0.4375, 1.0, 0.4531, 1.0, 0.4531, 1.0, 0.4375, 1.0, 0.8438, 1.0, 0.8594, 1.0, 0.8594, 1.0, 0.8438, 1.0, 0.2969, 1.0, 0.3125, 1.0, 0.3125, 1.0, 0.2969, 1.0, 0.7031, 1.0, 0.7188, 1.0, 0.7188, 1.0, 0.7031, 1.0, 0.1562, 1.0, 0.1719, 1.0, 0.1719, 1.0, 0.1562, 1.0, 0.5625, 1.0, 0.5781, 1.0, 0.5781, 1.0, 0.5625, 1.0, 0.01562, 1.0, 0.03125, 1.0, 0.03125, 1.0, 0.01562, 1.0, 0.9688, 1.0, 0.9844, 1.0, 0.9844, 1.0, 0.9688, 1.0, 0.4219, 1.0, 0.4375, 1.0, 0.4375, 1.0, 0.4219, 1.0, 0.8281, 1.0, 0.8438, 1.0, 0.8438, 1.0, 0.8281, 1.0, 0.2812, 1.0, 0.2969, 1.0, 0.2969, 1.0, 0.2812, 1.0, 0.6875, 1.0, 0.7031, 1.0, 0.7031, 1.0, 0.6875, 1.0, 0.1406, 1.0, 0.1562, 1.0, 0.1562, 1.0, 0.1406, 1.0, 0.5469, 1.0, 0.5625, 1.0, 0.5625, 1.0, 0.5469, 1.0, 0.0, 1.0, 0.01562, 1.0, 0.01562, 1.0, 0.0, 1.0, 0.9531, 1.0, 0.9688, 1.0, 0.9688, 1.0, 0.9531, 1.0, 0.4062, 1.0, 0.4219, 1.0, 0.4219, 1.0, 0.4062, 1.0, 0.8125, 1.0, 0.8281, 1.0, 0.8281, 1.0, 0.8125, 1.0, 0.2656, 1.0, 0.2812, 1.0, 0.2812, 1.0, 0.2656, 1.0, 0.6719, 1.0, 0.6875, 1.0, 0.6875, 1.0, 0.6719, 1.0, 0.125, 1.0, 0.1406, 1.0, 0.1406, 1.0, 0.125, 1.0, 0.5312, 1.0, 0.5469, 1.0, 0.5469, 1.0, 0.5312, 1.0, 0.9375, 1.0, 0.9531, 1.0, 0.9531, 1.0, 0.9375, 1.0, 0.3906, 1.0, 0.4062, 1.0, 0.4062, 1.0, 0.3906, 1.0, 0.7969, 1.0, 0.8125, 1.0, 0.8125, 1.0, 0.7969, 1.0, 0.25, 1.0, 0.2656, 1.0, 0.2656, 1.0, 0.25, 1.0, 0.6562, 1.0, 0.6719, 1.0, 0.6719, 1.0, 0.6562, 1.0, 0.1094, 1.0, 0.125, 1.0, 0.125, 1.0, 0.1094, 1.0, 0.5156, 1.0, 0.5312, 1.0, 0.5312, 1.0, 0.5156, 1.0, 0.9219, 1.0, 0.9375, 1.0, 0.9375, 1.0, 0.9219, 1.0, 0.375, 1.0, 0.3906, 1.0, 0.3906, 1.0, 0.375, 1.0, 0.7812, 1.0, 0.7969, 1.0, 0.7969, 1.0, 0.7812, 1.0, 0.2344, 1.0, 0.25, 1.0, 0.25, 1.0, 0.2344, 1.0, 0.6406, 1.0, 0.6562, 1.0, 0.6562, 1.0, 0.6406, 1.0, 0.09375, 1.0, 0.1094, 1.0, 0.1094, 1.0, 0.09375, 1.0, 0.5, 1.0, 0.5156, 1.0, 0.5156, 1.0, 0.5, 1.0, 0.9062, 1.0, 0.9219, 1.0, 0.9219, 1.0, 0.9062, 1.0, 0.3594, 1.0, 0.375, 1.0, 0.375, 1.0, 0.3594, 1.0, 0.7656, 1.0, 0.7812, 1.0, 0.7812, 1.0, 0.7656, 1.0, 0.2188, 1.0, 0.2344, 1.0, 0.2344, 1.0, 0.2188, 1.0, 0.625, 1.0, 0.6406, 1.0, 0.6406, 1.0, 0.625, 1.0, 0.07812, 1.0, 0.09375, 1.0, 0.09375, 1.0, 0.07812, 1.0, 0.4844, 1.0, 0.5, 1.0, 0.5, 1.0, 0.4844, 1.0, 0.8906, 1.0, 0.9062, 1.0, 0.9062, 1.0, 0.8906, 1.0, 0.3438, 1.0, 0.3594, 1.0, 0.3594, 1.0, 0.3438, 1.0, 0.75, 1.0, 0.7656, 1.0, 0.7656, 1.0, 0.75, 1.0, 0.2031, 1.0, 0.2188, 1.0, 0.2188, 1.0, 0.2031, 1.0, 0.375, 1.0, 0.3906, 1.0, 0.3906, 1.0, 0.375, 1.0, 0.7812, 1.0, 0.7969, 1.0, 0.7969, 1.0, 0.7812, 1.0, 0.3594, 1.0, 0.375, 1.0, 0.375, 1.0, 0.3594, 1.0, 0.7656, 1.0, 0.7812, 1.0, 0.7812, 1.0, 0.7656, 1.0, 0.3438, 1.0, 0.3594, 1.0, 0.3594, 1.0, 0.3438, 1.0, 0.75, 1.0, 0.7656, 1.0, 0.7656, 1.0, 0.75, 1.0, 0.3281, 1.0, 0.3438, 1.0, 0.3438, 1.0, 0.3281, 1.0, 0.7344, 1.0, 0.75, 1.0, 0.75, 1.0, 0.7344, 1.0, 0.3125, 1.0, 0.3281, 1.0, 0.3281, 1.0, 0.3125, 1.0, 0.7188, 1.0, 0.7344, 1.0, 0.7344, 1.0, 0.7188, 1.0, 0.2969, 1.0, 0.3125, 1.0, 0.3125, 1.0, 0.2969, 1.0, 0.7031, 1.0, 0.7188, 1.0, 0.7188, 1.0, 0.7031, 1.0, 0.2812, 1.0, 0.2969, 1.0, 0.2969, 1.0, 0.2812, 1.0, 0.6875, 1.0, 0.7031, 1.0, 0.7031, 1.0, 0.6875, 1.0, 0.2656, 1.0, 0.2812, 1.0, 0.2812, 1.0, 0.2656, 1.0, 0.6719, 1.0, 0.6875, 1.0, 0.6875, 1.0, 0.6719, 1.0, 0.25, 1.0, 0.2656, 1.0, 0.2656, 1.0, 0.25, 1.0, 0.6562, 1.0, 0.6719, 1.0, 0.6719, 1.0, 0.6562, 1.0, 0.2344, 1.0, 0.25, 1.0, 0.25, 1.0, 0.2344, 1.0, 0.6406, 1.0, 0.6562, 1.0, 0.6562, 1.0, 0.6406, 1.0, 0.2188, 1.0, 0.2344, 1.0, 0.2344, 1.0, 0.2188, 1.0, 0.625, 1.0, 0.6406, 1.0, 0.6406, 1.0, 0.625, 1.0, 0.2031, 1.0, 0.2188, 1.0, 0.2188, 1.0, 0.2031, 1.0, 0.6094, 1.0, 0.625, 1.0, 0.625, 1.0, 0.6094, 1.0, 0.1875, 1.0, 0.2031, 1.0, 0.2031, 1.0, 0.1875, 1.0, 0.5938, 1.0, 0.6094, 1.0, 0.6094, 1.0, 0.5938, 1.0, 0.1719, 1.0, 0.1875, 1.0, 0.1875, 1.0, 0.1719, 1.0, 0.5781, 1.0, 0.5938, 1.0, 0.5938, 1.0, 0.5781, 1.0, 0.9844, 1.0, 1.0, 1.0, 1.0, 1.0, 0.9844, 1.0, 0.1562, 1.0, 0.1719, 1.0, 0.1719, 1.0, 0.1562, 1.0, 0.5625, 1.0, 0.5781, 1.0, 0.5781, 1.0, 0.5625, 1.0, 0.9688, 1.0, 0.9844, 1.0, 0.9844, 1.0, 0.9688, 1.0, 0.1406, 1.0, 0.1562, 1.0, 0.1562, 1.0, 0.1406, 1.0, 0.5469, 1.0, 0.5625, 1.0, 0.5625, 1.0, 0.5469, 1.0, 0.9531, 1.0, 0.9688, 1.0, 0.9688, 1.0, 0.9531, 1.0, 0.125, 1.0, 0.1406, 1.0, 0.1406, 1.0, 0.125, 1.0, 0.5312, 1.0, 0.5469, 1.0, 0.5469, 1.0, 0.5312, 1.0, 0.9375, 1.0, 0.9531, 1.0, 0.9531, 1.0, 0.9375, 1.0, 0.1094, 1.0, 0.125, 1.0, 0.125, 1.0, 0.1094, 1.0, 0.5156, 1.0, 0.5312, 1.0, 0.5312, 1.0, 0.5156, 1.0, 0.9219, 1.0, 0.9375, 1.0, 0.9375, 1.0, 0.9219, 1.0, 0.09375, 1.0, 0.1094, 1.0, 0.1094, 1.0, 0.09375, 1.0, 0.5, 1.0, 0.5156, 1.0, 0.5156, 1.0, 0.5, 1.0, 0.9062, 1.0, 0.9219, 1.0, 0.9219, 1.0, 0.9062, 1.0, 0.07812, 1.0, 0.09375, 1.0, 0.09375, 1.0, 0.07812, 1.0, 0.4844, 1.0, 0.5, 1.0, 0.5, 1.0, 0.4844, 1.0, 0.8906, 1.0, 0.9062, 1.0, 0.9062, 1.0, 0.8906, 1.0, 0.0625, 1.0, 0.07812, 1.0, 0.07812, 1.0, 0.0625, 1.0, 0.4688, 1.0, 0.4844, 1.0, 0.4844, 1.0, 0.4688, 1.0, 0.875, 1.0, 0.8906, 1.0, 0.8906, 1.0, 0.875, 1.0, 0.04688, 1.0, 0.0625, 1.0, 0.0625, 1.0, 0.04688, 1.0, 0.4531, 1.0, 0.4688, 1.0, 0.4688, 1.0, 0.4531, 1.0, 0.8594, 1.0, 0.875, 1.0, 0.875, 1.0, 0.8594, 1.0, 0.03125, 1.0, 0.04688, 1.0, 0.04688, 1.0, 0.03125, 1.0, 0.4375, 1.0, 0.4531, 1.0, 0.4531, 1.0, 0.4375, 1.0, 0.8438, 1.0, 0.8594, 1.0, 0.8594, 1.0, 0.8438, 1.0, 0.01562, 1.0, 0.03125, 1.0, 0.03125, 1.0, 0.01562, 1.0, 0.4219, 1.0, 0.4375, 1.0, 0.4375, 1.0, 0.4219, 1.0, 0.8281, 1.0, 0.8438, 1.0, 0.8438, 1.0, 0.8281, 1.0, 0.0, 1.0, 0.01562, 1.0, 0.01562, 1.0, 0.0, 1.0, 0.4062, 1.0, 0.4219, 1.0, 0.4219, 1.0, 0.4062, 1.0, 0.8125, 1.0, 0.8281, 1.0, 0.8281, 1.0, 0.8125, 1.0, 0.3906, 1.0, 0.4062, 1.0, 0.4062, 1.0, 0.3906, 1.0, 0.7969, 1.0, 0.8125, 1.0, 0.8125, 1.0, 0.7969, 1.0, 0.7288, 1.0, 0.7217, 1.0, 0.7217, 1.0, 0.7288, 1.0, 0.4556, 1.0, 0.5287, 1.0, 0.9844, 1.0, 0.0, 1.0, 0.5287, 1.0, 0.5957, 1.0, 0.9688, 1.0, 0.9844, 1.0, 0.5957, 1.0, 0.6481, 1.0, 0.9531, 1.0, 0.9688, 1.0, 0.6481, 1.0, 0.6846, 1.0, 0.9375, 1.0, 0.9531, 1.0, 0.6846, 1.0, 0.7079, 1.0, 0.9219, 1.0, 0.9375, 1.0, 0.7079, 1.0, 0.7217, 1.0, 0.9062, 1.0, 0.9219, 1.0, 0.7217, 1.0, 0.7288, 1.0, 0.8906, 1.0, 0.9062, 1.0, 0.7288, 1.0, 0.7312, 1.0, 0.875, 1.0, 0.8906, 1.0, 0.7312, 1.0, 0.7303, 1.0, 0.8594, 1.0, 0.875, 1.0, 0.7303, 1.0, 0.7269, 1.0, 0.8438, 1.0, 0.8594, 1.0, 0.7269, 1.0, 0.7218, 1.0, 0.8281, 1.0, 0.8438, 1.0, 0.7218, 1.0, 0.7154, 1.0, 0.8125, 1.0, 0.8281, 1.0, 0.7154, 1.0, 0.7079, 1.0, 0.7969, 1.0, 0.8125, 1.0, 0.7079, 1.0, 0.6995, 1.0, 0.7812, 1.0, 0.7969, 1.0, 0.6995, 1.0, 0.6905, 1.0, 0.7656, 1.0, 0.7812, 1.0, 0.6905, 1.0, 0.681, 1.0, 0.75, 1.0, 0.7656, 1.0, 0.681, 1.0, 0.6711, 1.0, 0.7344, 1.0, 0.75, 1.0, 0.6711, 1.0, 0.6607, 1.0, 0.7188, 1.0, 0.7344, 1.0, 0.6607, 1.0, 0.6501, 1.0, 0.7031, 1.0, 0.7188, 1.0, 0.6501, 1.0, 0.6392, 1.0, 0.6875, 1.0, 0.7031, 1.0, 0.6392, 1.0, 0.6281, 1.0, 0.6719, 1.0, 0.6875, 1.0, 0.6281, 1.0, 0.6168, 1.0, 0.6562, 1.0, 0.6719, 1.0, 0.6168, 1.0, 0.6053, 1.0, 0.6406, 1.0, 0.6562, 1.0, 0.6053, 1.0, 0.5937, 1.0, 0.625, 1.0, 0.6406, 1.0, 0.5937, 1.0, 0.582, 1.0, 0.6094, 1.0, 0.625, 1.0, 0.582, 1.0, 0.5702, 1.0, 0.5938, 1.0, 0.6094, 1.0, 0.5702, 1.0, 0.5584, 1.0, 0.5781, 1.0, 0.5938, 1.0, 0.5584, 1.0, 0.5464, 1.0, 0.5625, 1.0, 0.5781, 1.0, 0.5464, 1.0, 0.5344, 1.0, 0.5469, 1.0, 0.5625, 1.0, 0.5344, 1.0, 0.5224, 1.0, 0.5312, 1.0, 0.5469, 1.0, 0.5224, 1.0, 0.5103, 1.0, 0.5156, 1.0, 0.5312, 1.0, 0.5103, 1.0, 0.4982, 1.0, 0.5, 1.0, 0.5156, 1.0, 0.4982, 1.0, 0.4861, 1.0, 0.4844, 1.0, 0.5, 1.0, 0.4861, 1.0, 0.4741, 1.0, 0.4688, 1.0, 0.4844, 1.0, 0.4741, 1.0, 0.462, 1.0, 0.4531, 1.0, 0.4688, 1.0, 0.462, 1.0, 0.45, 1.0, 0.4375, 1.0, 0.4531, 1.0, 0.45, 1.0, 0.438, 1.0, 0.4219, 1.0, 0.4375, 1.0, 0.438, 1.0, 0.426, 1.0, 0.4062, 1.0, 0.4219, 1.0, 0.426, 1.0, 0.4141, 1.0, 0.3906, 1.0, 0.4062, 1.0, 0.4141, 1.0, 0.4023, 1.0, 0.375, 1.0, 0.3906, 1.0, 0.4023, 1.0, 0.3906, 1.0, 0.3594, 1.0, 0.375, 1.0, 0.3906, 1.0, 0.379, 1.0, 0.3438, 1.0, 0.3594, 1.0, 0.379, 1.0, 0.3676, 1.0, 0.3281, 1.0, 0.3438, 1.0, 0.3676, 1.0, 0.3563, 1.0, 0.3125, 1.0, 0.3281, 1.0, 0.3563, 1.0, 0.3452, 1.0, 0.2969, 1.0, 0.3125, 1.0, 0.3452, 1.0, 0.3343, 1.0, 0.2812, 1.0, 0.2969, 1.0, 0.3343, 1.0, 0.3236, 1.0, 0.2656, 1.0, 0.2812, 1.0, 0.3236, 1.0, 0.3133, 1.0, 0.25, 1.0, 0.2656, 1.0, 0.3133, 1.0, 0.3034, 1.0, 0.2344, 1.0, 0.25, 1.0, 0.3034, 1.0, 0.2938, 1.0, 0.2188, 1.0, 0.2344, 1.0, 0.2938, 1.0, 0.2848, 1.0, 0.2031, 1.0, 0.2188, 1.0, 0.2848, 1.0, 0.2765, 1.0, 0.1875, 1.0, 0.2031, 1.0, 0.2765, 1.0, 0.269, 1.0, 0.1719, 1.0, 0.1875, 1.0, 0.269, 1.0, 0.2625, 1.0, 0.1562, 1.0, 0.1719, 1.0, 0.2625, 1.0, 0.2574, 1.0, 0.1406, 1.0, 0.1562, 1.0, 0.2574, 1.0, 0.2541, 1.0, 0.125, 1.0, 0.1406, 1.0, 0.2541, 1.0, 0.2532, 1.0, 0.1094, 1.0, 0.125, 1.0, 0.2532, 1.0, 0.2556, 1.0, 0.09375, 1.0, 0.1094, 1.0, 0.2556, 1.0, 0.2626, 1.0, 0.07812, 1.0, 0.09375, 1.0, 0.2626, 1.0, 0.2764, 1.0, 0.0625, 1.0, 0.07812, 1.0, 0.2764, 1.0, 0.2998, 1.0, 0.04688, 1.0, 0.0625, 1.0, 0.2998, 1.0, 0.3363, 1.0, 0.03125, 1.0, 0.04688, 1.0, 0.3363, 1.0, 0.3887, 1.0, 0.01562, 1.0, 0.03125, 1.0, 0.3887, 1.0, 0.4556, 1.0, 0.0, 1.0, 0.01562, 1.0, 0.7269, 1.0, 0.7303, 1.0, 0.7303, 1.0, 0.7269, 1.0, 0.2764, 1.0, 0.2626, 1.0, 0.2626, 1.0, 0.2764, 1.0, 0.4741, 1.0, 0.4861, 1.0, 0.4861, 1.0, 0.4741, 1.0, 0.7312, 1.0, 0.7288, 1.0, 0.7288, 1.0, 0.7312, 1.0, 0.2998, 1.0, 0.2764, 1.0, 0.2764, 1.0, 0.2998, 1.0, 0.462, 1.0, 0.4741, 1.0, 0.4741, 1.0, 0.462, 1.0, 0.7303, 1.0, 0.7312, 1.0, 0.7312, 1.0, 0.7303, 1.0, 0.3363, 1.0, 0.2998, 1.0, 0.2998, 1.0, 0.3363, 1.0, 0.45, 1.0, 0.462, 1.0, 0.462, 1.0, 0.45, 1.0, 0.7269, 1.0, 0.7303, 1.0, 0.7303, 1.0, 0.7269, 1.0, 0.3887, 1.0, 0.3363, 1.0, 0.3363, 1.0, 0.3887, 1.0, 0.438, 1.0, 0.45, 1.0, 0.45, 1.0, 0.438, 1.0, 0.7218, 1.0, 0.7269, 1.0, 0.7269, 1.0, 0.7218, 1.0, 0.4556, 1.0, 0.3887, 1.0, 0.3887, 1.0, 0.4556, 1.0, 0.426, 1.0, 0.438, 1.0, 0.438, 1.0, 0.426, 1.0, 0.7154, 1.0, 0.7218, 1.0, 0.7218, 1.0, 0.7154, 1.0, 0.4141, 1.0, 0.426, 1.0, 0.426, 1.0, 0.4141, 1.0, 0.7079, 1.0, 0.7154, 1.0, 0.7154, 1.0, 0.7079, 1.0, 0.4023, 1.0, 0.4141, 1.0, 0.4141, 1.0, 0.4023, 1.0, 0.6995, 1.0, 0.7079, 1.0, 0.7079, 1.0, 0.6995, 1.0, 0.3906, 1.0, 0.4023, 1.0, 0.4023, 1.0, 0.3906, 1.0, 0.6905, 1.0, 0.6995, 1.0, 0.6995, 1.0, 0.6905, 1.0, 0.379, 1.0, 0.3906, 1.0, 0.3906, 1.0, 0.379, 1.0, 0.681, 1.0, 0.6905, 1.0, 0.6905, 1.0, 0.681, 1.0, 0.3676, 1.0, 0.379, 1.0, 0.379, 1.0, 0.3676, 1.0, 0.6711, 1.0, 0.681, 1.0, 0.681, 1.0, 0.6711, 1.0, 0.3563, 1.0, 0.3676, 1.0, 0.3676, 1.0, 0.3563, 1.0, 0.6607, 1.0, 0.6711, 1.0, 0.6711, 1.0, 0.6607, 1.0, 0.3452, 1.0, 0.3563, 1.0, 0.3563, 1.0, 0.3452, 1.0, 0.6501, 1.0, 0.6607, 1.0, 0.6607, 1.0, 0.6501, 1.0, 0.3343, 1.0, 0.3452, 1.0, 0.3452, 1.0, 0.3343, 1.0, 0.6392, 1.0, 0.6501, 1.0, 0.6501, 1.0, 0.6392, 1.0, 0.3236, 1.0, 0.3343, 1.0, 0.3343, 1.0, 0.3236, 1.0, 0.6281, 1.0, 0.6392, 1.0, 0.6392, 1.0, 0.6281, 1.0, 0.3133, 1.0, 0.3236, 1.0, 0.3236, 1.0, 0.3133, 1.0, 0.6168, 1.0, 0.6281, 1.0, 0.6281, 1.0, 0.6168, 1.0, 0.3034, 1.0, 0.3133, 1.0, 0.3133, 1.0, 0.3034, 1.0, 0.6053, 1.0, 0.6168, 1.0, 0.6168, 1.0, 0.6053, 1.0, 0.2938, 1.0, 0.3034, 1.0, 0.3034, 1.0, 0.2938, 1.0, 0.5937, 1.0, 0.6053, 1.0, 0.6053, 1.0, 0.5937, 1.0, 0.2848, 1.0, 0.2938, 1.0, 0.2938, 1.0, 0.2848, 1.0, 0.582, 1.0, 0.5937, 1.0, 0.5937, 1.0, 0.582, 1.0, 0.2765, 1.0, 0.2848, 1.0, 0.2848, 1.0, 0.2765, 1.0, 0.5702, 1.0, 0.582, 1.0, 0.582, 1.0, 0.5702, 1.0, 0.269, 1.0, 0.2765, 1.0, 0.2765, 1.0, 0.269, 1.0, 0.5584, 1.0, 0.5702, 1.0, 0.5702, 1.0, 0.5584, 1.0, 0.5287, 1.0, 0.4556, 1.0, 0.4556, 1.0, 0.5287, 1.0, 0.2625, 1.0, 0.269, 1.0, 0.269, 1.0, 0.2625, 1.0, 0.5464, 1.0, 0.5584, 1.0, 0.5584, 1.0, 0.5464, 1.0, 0.5957, 1.0, 0.5287, 1.0, 0.5287, 1.0, 0.5957, 1.0, 0.2574, 1.0, 0.2625, 1.0, 0.2625, 1.0, 0.2574, 1.0, 0.5344, 1.0, 0.5464, 1.0, 0.5464, 1.0, 0.5344, 1.0, 0.6481, 1.0, 0.5957, 1.0, 0.5957, 1.0, 0.6481, 1.0, 0.2541, 1.0, 0.2574, 1.0, 0.2574, 1.0, 0.2541, 1.0, 0.5224, 1.0, 0.5344, 1.0, 0.5344, 1.0, 0.5224, 1.0, 0.6846, 1.0, 0.6481, 1.0, 0.6481, 1.0, 0.6846, 1.0, 0.2532, 1.0, 0.2541, 1.0, 0.2541, 1.0, 0.2532, 1.0, 0.5103, 1.0, 0.5224, 1.0, 0.5224, 1.0, 0.5103, 1.0, 0.7079, 1.0, 0.6846, 1.0, 0.6846, 1.0, 0.7079, 1.0, 0.2556, 1.0, 0.2532, 1.0, 0.2532, 1.0, 0.2556, 1.0, 0.4982, 1.0, 0.5103, 1.0, 0.5103, 1.0, 0.4982, 1.0, 0.7217, 1.0, 0.7079, 1.0, 0.7079, 1.0, 0.7217, 1.0, 0.2626, 1.0, 0.2556, 1.0, 0.2556, 1.0, 0.2626, 1.0, 0.4861, 1.0, 0.4982, 1.0, 0.4982, 1.0, 0.4861, 1.0, 0.5287, 1.0, 0.4556, 1.0, 0.3887, 1.0, 0.3363, 1.0, 0.2998, 1.0, 0.2764, 1.0, 0.2626, 1.0, 0.2556, 1.0, 0.2532, 1.0, 0.2541, 1.0, 0.2574, 1.0, 0.2625, 1.0, 0.269, 1.0, 0.2765, 1.0, 0.2848, 1.0, 0.2938, 1.0, 0.3034, 1.0, 0.3133, 1.0, 0.3236, 1.0, 0.3343, 1.0, 0.3452, 1.0, 0.3563, 1.0, 0.3676, 1.0, 0.379, 1.0, 0.3906, 1.0, 0.4023, 1.0, 0.4141, 1.0, 0.426, 1.0, 0.438, 1.0, 0.45, 1.0, 0.462, 1.0, 0.4741, 1.0, 0.4861, 1.0, 0.4982, 1.0, 0.5103, 1.0, 0.5224, 1.0, 0.5344, 1.0, 0.5464, 1.0, 0.5584, 1.0, 0.5702, 1.0, 0.582, 1.0, 0.5937, 1.0, 0.6053, 1.0, 0.6168, 1.0, 0.6281, 1.0, 0.6392, 1.0, 0.6501, 1.0, 0.6607, 1.0, 0.6711, 1.0, 0.681, 1.0, 0.6905, 1.0, 0.6995, 1.0, 0.7079, 1.0, 0.7154, 1.0, 0.7218, 1.0, 0.7269, 1.0, 0.7303, 1.0, 0.7312, 1.0, 0.7288, 1.0, 0.7217, 1.0, 0.7079, 1.0, 0.6846, 1.0, 0.6481, 1.0, 0.5957, 1.0, 0.3887, 1.0, 0.3363, 1.0, 0.3363, 1.0, 0.3887, 1.0, 0.438, 1.0, 0.45, 1.0, 0.45, 1.0, 0.438, 1.0, 0.7218, 1.0, 0.7269, 1.0, 0.7269, 1.0, 0.7218, 1.0, 0.4556, 1.0, 0.3887, 1.0, 0.3887, 1.0, 0.4556, 1.0, 0.426, 1.0, 0.438, 1.0, 0.438, 1.0, 0.426, 1.0, 0.7154, 1.0, 0.7218, 1.0, 0.7218, 1.0, 0.7154, 1.0, 0.4141, 1.0, 0.426, 1.0, 0.426, 1.0, 0.4141, 1.0, 0.7079, 1.0, 0.7154, 1.0, 0.7154, 1.0, 0.7079, 1.0, 0.4023, 1.0, 0.4141, 1.0, 0.4141, 1.0, 0.4023, 1.0, 0.6995, 1.0, 0.7079, 1.0, 0.7079, 1.0, 0.6995, 1.0, 0.3906, 1.0, 0.4023, 1.0, 0.4023, 1.0, 0.3906, 1.0, 0.6905, 1.0, 0.6995, 1.0, 0.6995, 1.0, 0.6905, 1.0, 0.379, 1.0, 0.3906, 1.0, 0.3906, 1.0, 0.379, 1.0, 0.681, 1.0, 0.6905, 1.0, 0.6905, 1.0, 0.681, 1.0, 0.3676, 1.0, 0.379, 1.0, 0.379, 1.0, 0.3676, 1.0, 0.6711, 1.0, 0.681, 1.0, 0.681, 1.0, 0.6711, 1.0, 0.3563, 1.0, 0.3676, 1.0, 0.3676, 1.0, 0.3563, 1.0, 0.6607, 1.0, 0.6711, 1.0, 0.6711, 1.0, 0.6607, 1.0, 0.3452, 1.0, 0.3563, 1.0, 0.3563, 1.0, 0.3452, 1.0, 0.6501, 1.0, 0.6607, 1.0, 0.6607, 1.0, 0.6501, 1.0, 0.3343, 1.0, 0.3452, 1.0, 0.3452, 1.0, 0.3343, 1.0, 0.6392, 1.0, 0.6501, 1.0, 0.6501, 1.0, 0.6392, 1.0, 0.3236, 1.0, 0.3343, 1.0, 0.3343, 1.0, 0.3236, 1.0, 0.6281, 1.0, 0.6392, 1.0, 0.6392, 1.0, 0.6281, 1.0, 0.3133, 1.0, 0.3236, 1.0, 0.3236, 1.0, 0.3133, 1.0, 0.6168, 1.0, 0.6281, 1.0, 0.6281, 1.0, 0.6168, 1.0, 0.3034, 1.0, 0.3133, 1.0, 0.3133, 1.0, 0.3034, 1.0, 0.6053, 1.0, 0.6168, 1.0, 0.6168, 1.0, 0.6053, 1.0, 0.2938, 1.0, 0.3034, 1.0, 0.3034, 1.0, 0.2938, 1.0, 0.5937, 1.0, 0.6053, 1.0, 0.6053, 1.0, 0.5937, 1.0, 0.2848, 1.0, 0.2938, 1.0, 0.2938, 1.0, 0.2848, 1.0, 0.582, 1.0, 0.5937, 1.0, 0.5937, 1.0, 0.582, 1.0, 0.2765, 1.0, 0.2848, 1.0, 0.2848, 1.0, 0.2765, 1.0, 0.5702, 1.0, 0.582, 1.0, 0.582, 1.0, 0.5702, 1.0, 0.269, 1.0, 0.2765, 1.0, 0.2765, 1.0, 0.269, 1.0, 0.5584, 1.0, 0.5702, 1.0, 0.5702, 1.0, 0.5584, 1.0, 0.5287, 1.0, 0.4556, 1.0, 0.4556, 1.0, 0.5287, 1.0, 0.2625, 1.0, 0.269, 1.0, 0.269, 1.0, 0.2625, 1.0, 0.5464, 1.0, 0.5584, 1.0, 0.5584, 1.0, 0.5464, 1.0, 0.5957, 1.0, 0.5287, 1.0, 0.5287, 1.0, 0.5957, 1.0, 0.2574, 1.0, 0.2625, 1.0, 0.2625, 1.0, 0.2574, 1.0, 0.5344, 1.0, 0.5464, 1.0, 0.5464, 1.0, 0.5344, 1.0, 0.6481, 1.0, 0.5957, 1.0, 0.5957, 1.0, 0.6481, 1.0, 0.2541, 1.0, 0.2574, 1.0, 0.2574, 1.0, 0.2541, 1.0, 0.5224, 1.0, 0.5344, 1.0, 0.5344, 1.0, 0.5224, 1.0, 0.6846, 1.0, 0.6481, 1.0, 0.6481, 1.0, 0.6846, 1.0, 0.2532, 1.0, 0.2541, 1.0, 0.2541, 1.0, 0.2532, 1.0, 0.5103, 1.0, 0.5224, 1.0, 0.5224, 1.0, 0.5103, 1.0, 0.7079, 1.0, 0.6846, 1.0, 0.6846, 1.0, 0.7079, 1.0, 0.2556, 1.0, 0.2532, 1.0, 0.2532, 1.0, 0.2556, 1.0, 0.4982, 1.0, 0.5103, 1.0, 0.5103, 1.0, 0.4982, 1.0, 0.7217, 1.0, 0.7079, 1.0, 0.7079, 1.0, 0.7217, 1.0, 0.2626, 1.0, 0.2556, 1.0, 0.2556, 1.0, 0.2626, 1.0, 0.4861, 1.0, 0.4982, 1.0, 0.4982, 1.0, 0.4861, 1.0, 0.7288, 1.0, 0.7217, 1.0, 0.7217, 1.0, 0.7288, 1.0, 0.2764, 1.0, 0.2626, 1.0, 0.2626, 1.0, 0.2764, 1.0, 0.4741, 1.0, 0.4861, 1.0, 0.4861, 1.0, 0.4741, 1.0, 0.7312, 1.0, 0.7288, 1.0, 0.7288, 1.0, 0.7312, 1.0, 0.2998, 1.0, 0.2764, 1.0, 0.2764, 1.0, 0.2998, 1.0, 0.462, 1.0, 0.4741, 1.0, 0.4741, 1.0, 0.462, 1.0, 0.7303, 1.0, 0.7312, 1.0, 0.7312, 1.0, 0.7303, 1.0, 0.3363, 1.0, 0.2998, 1.0, 0.2998, 1.0, 0.3363, 1.0, 0.45, 1.0, 0.462, 1.0, 0.462, 1.0, 0.45, 1.0])
me_cylinder_003.materials.append(mat_gun)
me_cylinder_003.use_remesh_fix_poles = True
me_cylinder_003.use_remesh_preserve_attributes = False
me_cylinder_003.use_mirror_vertex_groups = False
me_cylinder_003.update()
me_cube_001 = bpy.data.meshes.new('Cube.001')
me_cube_001.from_pydata([(0.7785, 0.7766, 5.136), (0.7785, -0.7785, 5.136), (-0.7785, 0.7766, 5.14), (-0.7785, -0.7785, 5.14), (0.7785, -0.7785, 8.847), (-0.7785, -0.7785, 8.855), (0.7785, 0.775, 8.847), (-0.7785, 0.775, 8.855), (0.615, 0.7715, 10.45), (0.615, -0.7785, 10.45), (0.6475, 0.7715, 10.41), (0.6475, -0.7785, 10.41), (0.6788, 0.7715, 10.3), (0.6788, -0.7785, 10.3), (0.7076, 0.7715, 10.11), (0.7076, -0.7785, 10.11), (0.7329, 0.7715, 9.863), (0.7329, -0.7785, 9.863), (0.7536, 0.7715, 9.56), (0.7536, -0.7785, 9.56), (0.769, 0.7715, 9.214), (0.769, -0.7785, 9.214), (-0.615, -0.7785, 10.47), (-0.615, 0.7715, 10.47), (-0.6475, -0.7785, 10.43), (-0.6475, 0.7715, 10.43), (-0.6788, -0.7785, 10.31), (-0.6788, 0.7715, 10.31), (-0.7076, -0.7785, 10.13), (-0.7076, 0.7715, 10.13), (-0.7329, -0.7785, 9.879), (-0.7329, 0.7715, 9.879), (-0.7536, -0.7785, 9.576), (-0.7536, 0.7715, 9.576), (-0.769, -0.7785, 9.231), (-0.769, 0.7715, 9.231)], [], [(0, 2, 7, 6), (1, 3, 2, 0), (6, 7, 5, 4), (1, 0, 6, 4), (2, 3, 5, 7), (3, 1, 4, 5), (8, 9, 11, 10), (10, 11, 13, 12), (12, 13, 15, 14), (14, 15, 17, 16), (16, 17, 19, 18), (18, 19, 21, 20), (20, 21, 4, 6), (22, 23, 25, 24), (24, 25, 27, 26), (26, 27, 29, 28), (28, 29, 31, 30), (30, 31, 33, 32), (32, 33, 35, 34), (34, 35, 7, 5), (8, 23, 22, 9), (11, 9, 22, 24, 26, 28, 30, 32, 34, 5, 4, 21, 19, 17, 15, 13), (8, 10, 12, 14, 16, 18, 20, 6, 7, 35, 33, 31, 29, 27, 25, 23)])
_uv = me_cube_001.uv_layers.new(name='UVMap')
_uv.uv.foreach_set('vector', [0.6527, 0.5277, 0.8473, 0.5277, 0.8473, 0.5277, 0.6527, 0.5277, 0.6527, 0.7223, 0.8473, 0.7223, 0.8473, 0.5277, 0.6527, 0.5277, 0.6527, 0.5277, 0.8473, 0.5277, 0.8473, 0.7223, 0.6527, 0.7223, 0.6527, 0.7223, 0.6527, 0.5277, 0.6527, 0.5277, 0.6527, 0.7223, 0.8473, 0.5277, 0.8473, 0.7223, 0.8473, 0.7223, 0.8473, 0.5277, 0.8473, 0.7223, 0.6527, 0.7223, 0.6527, 0.7223, 0.8473, 0.7223, 1.0, 0.5, 1.0, 1.0, 0.9688, 1.0, 0.9688, 0.5, 0.9688, 0.5, 0.9688, 1.0, 0.9375, 1.0, 0.9375, 0.5, 0.9375, 0.5, 0.9375, 1.0, 0.9062, 1.0, 0.9062, 0.5, 0.9062, 0.5, 0.9062, 1.0, 0.875, 1.0, 0.875, 0.5, 0.875, 0.5, 0.875, 1.0, 0.8438, 1.0, 0.8438, 0.5, 0.8438, 0.5, 0.8438, 1.0, 0.8125, 1.0, 0.8125, 0.5, 0.8125, 0.5, 0.8125, 1.0, 0.7812, 1.0, 0.7812, 0.5, 1.0, 0.5, 1.0, 1.0, 0.9688, 1.0, 0.9688, 0.5, 0.9688, 0.5, 0.9688, 1.0, 0.9375, 1.0, 0.9375, 0.5, 0.9375, 0.5, 0.9375, 1.0, 0.9062, 1.0, 0.9062, 0.5, 0.9062, 0.5, 0.9062, 1.0, 0.875, 1.0, 0.875, 0.5, 0.875, 0.5, 0.875, 1.0, 0.8438, 1.0, 0.8438, 0.5, 0.8438, 0.5, 0.8438, 1.0, 0.8125, 1.0, 0.8125, 0.5, 0.8125, 0.5, 0.8125, 1.0, 0.7812, 1.0, 0.7812, 0.5, 1.0, 0.5, 1.0, 1.0, 1.0, 0.5, 1.0, 1.0, 0.9688, 1.0, 1.0, 1.0, 1.0, 0.5, 0.9688, 0.5, 0.9375, 0.5, 0.9062, 0.5, 0.875, 0.5, 0.8438, 0.5, 0.8125, 0.5, 0.7812, 0.5, 0.7812, 1.0, 0.8125, 1.0, 0.8438, 1.0, 0.875, 1.0, 0.9062, 1.0, 0.9375, 1.0, 1.0, 0.5, 0.9688, 0.5, 0.9375, 0.5, 0.9062, 0.5, 0.875, 0.5, 0.8438, 0.5, 0.8125, 0.5, 0.7812, 0.5, 0.7812, 1.0, 0.8125, 1.0, 0.8438, 1.0, 0.875, 1.0, 0.9062, 1.0, 0.9375, 1.0, 0.9688, 1.0, 1.0, 1.0])
me_cube_001.materials.append(mat_body)
me_cube_001.materials.append(None)
me_cube_001.use_remesh_preserve_volume = False
me_cube_001.use_remesh_preserve_attributes = False
me_cube_001.use_mirror_vertex_groups = False
me_cube_001.update()
me_cylinder_004 = bpy.data.meshes.new('Cylinder.004')
me_cylinder_004.from_pydata([(0.0, 1.0, -1.0), (0.0, 1.0, 1.0), (0.09802, 0.9952, -1.0), (0.09802, 0.9952, 1.0), (0.1951, 0.9808, -1.0), (0.1951, 0.9808, 1.0), (0.2903, 0.9569, -1.0), (0.2903, 0.9569, 1.0), (0.3827, 0.9239, -1.0), (0.3827, 0.9239, 1.0), (0.4714, 0.8819, -1.0), (0.4714, 0.8819, 1.0), (0.5556, 0.8315, -1.0), (0.5556, 0.8315, 1.0), (0.6344, 0.773, -1.0), (0.6344, 0.773, 1.0), (0.7071, 0.7071, -1.0), (0.7071, 0.7071, 1.0), (0.773, 0.6344, -1.0), (0.773, 0.6344, 1.0), (0.8315, 0.5556, -1.0), (0.8315, 0.5556, 1.0), (0.8819, 0.4714, -1.0), (0.8819, 0.4714, 1.0), (0.9239, 0.3827, -1.0), (0.9239, 0.3827, 1.0), (0.9569, 0.2903, -1.0), (0.9569, 0.2903, 1.0), (0.9808, 0.1951, -1.0), (0.9808, 0.1951, 1.0), (0.9952, 0.09802, -1.0), (0.9952, 0.09802, 1.0), (1.0, -1.629e-07, -1.0), (1.0, -1.629e-07, 1.0), (0.9952, -0.09802, -1.0), (0.9952, -0.09802, 1.0), (0.9808, -0.1951, -1.0), (0.9808, -0.1951, 1.0), (0.9569, -0.2903, -1.0), (0.9569, -0.2903, 1.0), (0.9239, -0.3827, -1.0), (0.9239, -0.3827, 1.0), (0.8819, -0.4714, -1.0), (0.8819, -0.4714, 1.0), (0.8315, -0.5556, -1.0), (0.8315, -0.5556, 1.0), (0.773, -0.6344, -1.0), (0.773, -0.6344, 1.0), (0.7071, -0.7071, -1.0), (0.7071, -0.7071, 1.0), (0.6344, -0.773, -1.0), (0.6344, -0.773, 1.0), (0.5556, -0.8315, -1.0), (0.5556, -0.8315, 1.0), (0.4714, -0.8819, -1.0), (0.4714, -0.8819, 1.0), (0.3827, -0.9239, -1.0), (0.3827, -0.9239, 1.0), (0.2903, -0.9569, -1.0), (0.2903, -0.9569, 1.0), (0.1951, -0.9808, -1.0), (0.1951, -0.9808, 1.0), (0.09802, -0.9952, -1.0), (0.09802, -0.9952, 1.0), (-8.027e-07, -1.0, -1.0), (-8.027e-07, -1.0, 1.0), (-0.09802, -0.9952, -1.0), (-0.09802, -0.9952, 1.0), (-0.1951, -0.9808, -1.0), (-0.1951, -0.9808, 1.0), (-0.2903, -0.9569, -1.0), (-0.2903, -0.9569, 1.0), (-0.3827, -0.9239, -1.0), (-0.3827, -0.9239, 1.0), (-0.4714, -0.8819, -1.0), (-0.4714, -0.8819, 1.0), (-0.5556, -0.8315, -1.0), (-0.5556, -0.8315, 1.0), (-0.6344, -0.773, -1.0), (-0.6344, -0.773, 1.0), (-0.7071, -0.7071, -1.0), (-0.7071, -0.7071, 1.0), (-0.773, -0.6344, -1.0), (-0.773, -0.6344, 1.0), (-0.8315, -0.5556, -1.0), (-0.8315, -0.5556, 1.0), (-0.8819, -0.4714, -1.0), (-0.8819, -0.4714, 1.0), (-0.9239, -0.3827, -1.0), (-0.9239, -0.3827, 1.0), (-0.9569, -0.2903, -1.0), (-0.9569, -0.2903, 1.0), (-0.9808, -0.1951, -1.0), (-0.9808, -0.1951, 1.0), (-0.9952, -0.09802, -1.0), (-0.9952, -0.09802, 1.0), (-1.0, -4.649e-07, -1.0), (-1.0, -4.649e-07, 1.0), (-0.9952, 0.09802, -1.0), (-0.9952, 0.09802, 1.0), (-0.9808, 0.1951, -1.0), (-0.9808, 0.1951, 1.0), (-0.9569, 0.2903, -1.0), (-0.9569, 0.2903, 1.0), (-0.9239, 0.3827, -1.0), (-0.9239, 0.3827, 1.0), (-0.8819, 0.4714, -1.0), (-0.8819, 0.4714, 1.0), (-0.8315, 0.5556, -1.0), (-0.8315, 0.5556, 1.0), (-0.773, 0.6344, -1.0), (-0.773, 0.6344, 1.0), (-0.7071, 0.7071, -1.0), (-0.7071, 0.7071, 1.0), (-0.6344, 0.773, -1.0), (-0.6344, 0.773, 1.0), (-0.5556, 0.8315, -1.0), (-0.5556, 0.8315, 1.0), (-0.4714, 0.8819, -1.0), (-0.4714, 0.8819, 1.0), (-0.3827, 0.9239, -1.0), (-0.3827, 0.9239, 1.0), (-0.2903, 0.9569, -1.0), (-0.2903, 0.9569, 1.0), (-0.1951, 0.9808, -1.0), (-0.1951, 0.9808, 1.0), (-0.09802, 0.9952, -1.0), (-0.09802, 0.9952, 1.0)], [], [(0, 1, 3, 2), (2, 3, 5, 4), (4, 5, 7, 6), (6, 7, 9, 8), (8, 9, 11, 10), (10, 11, 13, 12), (12, 13, 15, 14), (14, 15, 17, 16), (16, 17, 19, 18), (18, 19, 21, 20), (20, 21, 23, 22), (22, 23, 25, 24), (24, 25, 27, 26), (26, 27, 29, 28), (28, 29, 31, 30), (30, 31, 33, 32), (32, 33, 35, 34), (34, 35, 37, 36), (36, 37, 39, 38), (38, 39, 41, 40), (40, 41, 43, 42), (42, 43, 45, 44), (44, 45, 47, 46), (46, 47, 49, 48), (48, 49, 51, 50), (50, 51, 53, 52), (52, 53, 55, 54), (54, 55, 57, 56), (56, 57, 59, 58), (58, 59, 61, 60), (60, 61, 63, 62), (62, 63, 65, 64), (64, 65, 67, 66), (66, 67, 69, 68), (68, 69, 71, 70), (70, 71, 73, 72), (72, 73, 75, 74), (74, 75, 77, 76), (76, 77, 79, 78), (78, 79, 81, 80), (80, 81, 83, 82), (82, 83, 85, 84), (84, 85, 87, 86), (86, 87, 89, 88), (88, 89, 91, 90), (90, 91, 93, 92), (92, 93, 95, 94), (94, 95, 97, 96), (96, 97, 99, 98), (98, 99, 101, 100), (100, 101, 103, 102), (102, 103, 105, 104), (104, 105, 107, 106), (106, 107, 109, 108), (108, 109, 111, 110), (110, 111, 113, 112), (112, 113, 115, 114), (114, 115, 117, 116), (116, 117, 119, 118), (118, 119, 121, 120), (120, 121, 123, 122), (122, 123, 125, 124), (3, 1, 127, 125, 123, 121, 119, 117, 115, 113, 111, 109, 107, 105, 103, 101, 99, 97, 95, 93, 91, 89, 87, 85, 83, 81, 79, 77, 75, 73, 71, 69, 67, 65, 63, 61, 59, 57, 55, 53, 51, 49, 47, 45, 43, 41, 39, 37, 35, 33, 31, 29, 27, 25, 23, 21, 19, 17, 15, 13, 11, 9, 7, 5), (124, 125, 127, 126), (126, 127, 1, 0), (0, 2, 4, 6, 8, 10, 12, 14, 16, 18, 20, 22, 24, 26, 28, 30, 32, 34, 36, 38, 40, 42, 44, 46, 48, 50, 52, 54, 56, 58, 60, 62, 64, 66, 68, 70, 72, 74, 76, 78, 80, 82, 84, 86, 88, 90, 92, 94, 96, 98, 100, 102, 104, 106, 108, 110, 112, 114, 116, 118, 120, 122, 124, 126)])
me_cylinder_004.polygons.foreach_set('use_smooth', [True] * 66)
_uv = me_cylinder_004.uv_layers.new(name='UVMap')
_uv.uv.foreach_set('vector', [1.0, 0.5, 1.0, 1.0, 0.9844, 1.0, 0.9844, 0.5, 0.9844, 0.5, 0.9844, 1.0, 0.9688, 1.0, 0.9688, 0.5, 0.9688, 0.5, 0.9688, 1.0, 0.9531, 1.0, 0.9531, 0.5, 0.9531, 0.5, 0.9531, 1.0, 0.9375, 1.0, 0.9375, 0.5, 0.9375, 0.5, 0.9375, 1.0, 0.9219, 1.0, 0.9219, 0.5, 0.9219, 0.5, 0.9219, 1.0, 0.9062, 1.0, 0.9062, 0.5, 0.9062, 0.5, 0.9062, 1.0, 0.8906, 1.0, 0.8906, 0.5, 0.8906, 0.5, 0.8906, 1.0, 0.875, 1.0, 0.875, 0.5, 0.875, 0.5, 0.875, 1.0, 0.8594, 1.0, 0.8594, 0.5, 0.8594, 0.5, 0.8594, 1.0, 0.8438, 1.0, 0.8438, 0.5, 0.8438, 0.5, 0.8438, 1.0, 0.8281, 1.0, 0.8281, 0.5, 0.8281, 0.5, 0.8281, 1.0, 0.8125, 1.0, 0.8125, 0.5, 0.8125, 0.5, 0.8125, 1.0, 0.7969, 1.0, 0.7969, 0.5, 0.7969, 0.5, 0.7969, 1.0, 0.7812, 1.0, 0.7812, 0.5, 0.7812, 0.5, 0.7812, 1.0, 0.7656, 1.0, 0.7656, 0.5, 0.7656, 0.5, 0.7656, 1.0, 0.75, 1.0, 0.75, 0.5, 0.75, 0.5, 0.75, 1.0, 0.7344, 1.0, 0.7344, 0.5, 0.7344, 0.5, 0.7344, 1.0, 0.7188, 1.0, 0.7188, 0.5, 0.7188, 0.5, 0.7188, 1.0, 0.7031, 1.0, 0.7031, 0.5, 0.7031, 0.5, 0.7031, 1.0, 0.6875, 1.0, 0.6875, 0.5, 0.6875, 0.5, 0.6875, 1.0, 0.6719, 1.0, 0.6719, 0.5, 0.6719, 0.5, 0.6719, 1.0, 0.6562, 1.0, 0.6562, 0.5, 0.6562, 0.5, 0.6562, 1.0, 0.6406, 1.0, 0.6406, 0.5, 0.6406, 0.5, 0.6406, 1.0, 0.625, 1.0, 0.625, 0.5, 0.625, 0.5, 0.625, 1.0, 0.6094, 1.0, 0.6094, 0.5, 0.6094, 0.5, 0.6094, 1.0, 0.5938, 1.0, 0.5938, 0.5, 0.5938, 0.5, 0.5938, 1.0, 0.5781, 1.0, 0.5781, 0.5, 0.5781, 0.5, 0.5781, 1.0, 0.5625, 1.0, 0.5625, 0.5, 0.5625, 0.5, 0.5625, 1.0, 0.5469, 1.0, 0.5469, 0.5, 0.5469, 0.5, 0.5469, 1.0, 0.5312, 1.0, 0.5312, 0.5, 0.5312, 0.5, 0.5312, 1.0, 0.5156, 1.0, 0.5156, 0.5, 0.5156, 0.5, 0.5156, 1.0, 0.5, 1.0, 0.5, 0.5, 0.5, 0.5, 0.5, 1.0, 0.4844, 1.0, 0.4844, 0.5, 0.4844, 0.5, 0.4844, 1.0, 0.4688, 1.0, 0.4688, 0.5, 0.4688, 0.5, 0.4688, 1.0, 0.4531, 1.0, 0.4531, 0.5, 0.4531, 0.5, 0.4531, 1.0, 0.4375, 1.0, 0.4375, 0.5, 0.4375, 0.5, 0.4375, 1.0, 0.4219, 1.0, 0.4219, 0.5, 0.4219, 0.5, 0.4219, 1.0, 0.4062, 1.0, 0.4062, 0.5, 0.4062, 0.5, 0.4062, 1.0, 0.3906, 1.0, 0.3906, 0.5, 0.3906, 0.5, 0.3906, 1.0, 0.375, 1.0, 0.375, 0.5, 0.375, 0.5, 0.375, 1.0, 0.3594, 1.0, 0.3594, 0.5, 0.3594, 0.5, 0.3594, 1.0, 0.3438, 1.0, 0.3438, 0.5, 0.3438, 0.5, 0.3438, 1.0, 0.3281, 1.0, 0.3281, 0.5, 0.3281, 0.5, 0.3281, 1.0, 0.3125, 1.0, 0.3125, 0.5, 0.3125, 0.5, 0.3125, 1.0, 0.2969, 1.0, 0.2969, 0.5, 0.2969, 0.5, 0.2969, 1.0, 0.2812, 1.0, 0.2812, 0.5, 0.2812, 0.5, 0.2812, 1.0, 0.2656, 1.0, 0.2656, 0.5, 0.2656, 0.5, 0.2656, 1.0, 0.25, 1.0, 0.25, 0.5, 0.25, 0.5, 0.25, 1.0, 0.2344, 1.0, 0.2344, 0.5, 0.2344, 0.5, 0.2344, 1.0, 0.2188, 1.0, 0.2188, 0.5, 0.2188, 0.5, 0.2188, 1.0, 0.2031, 1.0, 0.2031, 0.5, 0.2031, 0.5, 0.2031, 1.0, 0.1875, 1.0, 0.1875, 0.5, 0.1875, 0.5, 0.1875, 1.0, 0.1719, 1.0, 0.1719, 0.5, 0.1719, 0.5, 0.1719, 1.0, 0.1562, 1.0, 0.1562, 0.5, 0.1562, 0.5, 0.1562, 1.0, 0.1406, 1.0, 0.1406, 0.5, 0.1406, 0.5, 0.1406, 1.0, 0.125, 1.0, 0.125, 0.5, 0.125, 0.5, 0.125, 1.0, 0.1094, 1.0, 0.1094, 0.5, 0.1094, 0.5, 0.1094, 1.0, 0.09375, 1.0, 0.09375, 0.5, 0.09375, 0.5, 0.09375, 1.0, 0.07812, 1.0, 0.07812, 0.5, 0.07812, 0.5, 0.07812, 1.0, 0.0625, 1.0, 0.0625, 0.5, 0.0625, 0.5, 0.0625, 1.0, 0.04688, 1.0, 0.04688, 0.5, 0.04688, 0.5, 0.04688, 1.0, 0.03125, 1.0, 0.03125, 0.5, 0.2735, 0.4888, 0.25, 0.49, 0.2265, 0.4888, 0.2032, 0.4854, 0.1803, 0.4797, 0.1582, 0.4717, 0.1369, 0.4617, 0.1167, 0.4496, 0.09775, 0.4355, 0.08029, 0.4197, 0.06448, 0.4023, 0.05045, 0.3833, 0.03834, 0.3631, 0.02827, 0.3418, 0.02033, 0.3197, 0.01461, 0.2968, 0.01116, 0.2735, 0.01, 0.25, 0.01116, 0.2265, 0.01461, 0.2032, 0.02033, 0.1803, 0.02827, 0.1582, 0.03834, 0.1369, 0.05045, 0.1167, 0.06448, 0.09775, 0.08029, 0.08029, 0.09775, 0.06448, 0.1167, 0.05045, 0.1369, 0.03834, 0.1582, 0.02827, 0.1803, 0.02033, 0.2032, 0.01461, 0.2265, 0.01116, 0.25, 0.01, 0.2735, 0.01116, 0.2968, 0.01461, 0.3197, 0.02033, 0.3418, 0.02827, 0.3631, 0.03834, 0.3833, 0.05045, 0.4023, 0.06448, 0.4197, 0.08029, 0.4355, 0.09775, 0.4496, 0.1167, 0.4617, 0.1369, 0.4717, 0.1582, 0.4797, 0.1803, 0.4854, 0.2032, 0.4888, 0.2265, 0.49, 0.25, 0.4888, 0.2735, 0.4854, 0.2968, 0.4797, 0.3197, 0.4717, 0.3418, 0.4617, 0.3631, 0.4496, 0.3833, 0.4355, 0.4023, 0.4197, 0.4197, 0.4023, 0.4355, 0.3833, 0.4496, 0.3631, 0.4617, 0.3418, 0.4717, 0.3197, 0.4797, 0.2968, 0.4854, 0.03125, 0.5, 0.03125, 1.0, 0.01562, 1.0, 0.01562, 0.5, 0.01562, 0.5, 0.01562, 1.0, 0.0, 1.0, 0.0, 0.5, 0.75, 0.49, 0.7735, 0.4888, 0.7968, 0.4854, 0.8197, 0.4797, 0.8418, 0.4717, 0.8631, 0.4617, 0.8833, 0.4496, 0.9023, 0.4355, 0.9197, 0.4197, 0.9355, 0.4023, 0.9496, 0.3833, 0.9617, 0.3631, 0.9717, 0.3418, 0.9797, 0.3197, 0.9854, 0.2968, 0.9888, 0.2735, 0.99, 0.25, 0.9888, 0.2265, 0.9854, 0.2032, 0.9797, 0.1803, 0.9717, 0.1582, 0.9617, 0.1369, 0.9496, 0.1167, 0.9355, 0.09775, 0.9197, 0.08029, 0.9023, 0.06448, 0.8833, 0.05045, 0.8631, 0.03834, 0.8418, 0.02827, 0.8197, 0.02033, 0.7968, 0.01461, 0.7735, 0.01116, 0.75, 0.01, 0.7265, 0.01116, 0.7032, 0.01461, 0.6803, 0.02033, 0.6582, 0.02827, 0.6369, 0.03834, 0.6167, 0.05045, 0.5977, 0.06448, 0.5803, 0.08029, 0.5645, 0.09775, 0.5504, 0.1167, 0.5383, 0.1369, 0.5283, 0.1582, 0.5203, 0.1803, 0.5146, 0.2032, 0.5112, 0.2265, 0.51, 0.25, 0.5112, 0.2735, 0.5146, 0.2968, 0.5203, 0.3197, 0.5283, 0.3418, 0.5383, 0.3631, 0.5504, 0.3833, 0.5645, 0.4023, 0.5803, 0.4197, 0.5977, 0.4355, 0.6167, 0.4496, 0.6369, 0.4617, 0.6582, 0.4717, 0.6803, 0.4797, 0.7032, 0.4854, 0.7265, 0.4888])
me_cylinder_004.materials.append(mat_screw)
me_cylinder_004.use_remesh_fix_poles = True
me_cylinder_004.use_remesh_preserve_attributes = False
me_cylinder_004.use_mirror_vertex_groups = False
me_cylinder_004.update()
me_cylinder_005 = bpy.data.meshes.new('Cylinder.005')
me_cylinder_005.from_pydata([(0.0, 1.0, -1.0), (0.0, 1.0, 1.0), (0.09802, 0.9952, -1.0), (0.09802, 0.9952, 1.0), (0.1951, 0.9808, -1.0), (0.1951, 0.9808, 1.0), (0.2903, 0.9569, -1.0), (0.2903, 0.9569, 1.0), (0.3827, 0.9239, -1.0), (0.3827, 0.9239, 1.0), (0.4714, 0.8819, -1.0), (0.4714, 0.8819, 1.0), (0.5556, 0.8315, -1.0), (0.5556, 0.8315, 1.0), (0.6344, 0.773, -1.0), (0.6344, 0.773, 1.0), (0.7071, 0.7071, -1.0), (0.7071, 0.7071, 1.0), (0.773, 0.6344, -1.0), (0.773, 0.6344, 1.0), (0.8315, 0.5556, -1.0), (0.8315, 0.5556, 1.0), (0.8819, 0.4714, -1.0), (0.8819, 0.4714, 1.0), (0.9239, 0.3827, -1.0), (0.9239, 0.3827, 1.0), (0.9569, 0.2903, -1.0), (0.9569, 0.2903, 1.0), (0.9808, 0.1951, -1.0), (0.9808, 0.1951, 1.0), (0.9952, 0.09802, -1.0), (0.9952, 0.09802, 1.0), (1.0, -1.629e-07, -1.0), (1.0, -1.629e-07, 1.0), (0.9952, -0.09802, -1.0), (0.9952, -0.09802, 1.0), (0.9808, -0.1951, -1.0), (0.9808, -0.1951, 1.0), (0.9569, -0.2903, -1.0), (0.9569, -0.2903, 1.0), (0.9239, -0.3827, -1.0), (0.9239, -0.3827, 1.0), (0.8819, -0.4714, -1.0), (0.8819, -0.4714, 1.0), (0.8315, -0.5556, -1.0), (0.8315, -0.5556, 1.0), (0.773, -0.6344, -1.0), (0.773, -0.6344, 1.0), (0.7071, -0.7071, -1.0), (0.7071, -0.7071, 1.0), (0.6344, -0.773, -1.0), (0.6344, -0.773, 1.0), (0.5556, -0.8315, -1.0), (0.5556, -0.8315, 1.0), (0.4714, -0.8819, -1.0), (0.4714, -0.8819, 1.0), (0.3827, -0.9239, -1.0), (0.3827, -0.9239, 1.0), (0.2903, -0.9569, -1.0), (0.2903, -0.9569, 1.0), (0.1951, -0.9808, -1.0), (0.1951, -0.9808, 1.0), (0.09802, -0.9952, -1.0), (0.09802, -0.9952, 1.0), (-8.027e-07, -1.0, -1.0), (-8.027e-07, -1.0, 1.0), (-0.09802, -0.9952, -1.0), (-0.09802, -0.9952, 1.0), (-0.1951, -0.9808, -1.0), (-0.1951, -0.9808, 1.0), (-0.2903, -0.9569, -1.0), (-0.2903, -0.9569, 1.0), (-0.3827, -0.9239, -1.0), (-0.3827, -0.9239, 1.0), (-0.4714, -0.8819, -1.0), (-0.4714, -0.8819, 1.0), (-0.5556, -0.8315, -1.0), (-0.5556, -0.8315, 1.0), (-0.6344, -0.773, -1.0), (-0.6344, -0.773, 1.0), (-0.7071, -0.7071, -1.0), (-0.7071, -0.7071, 1.0), (-0.773, -0.6344, -1.0), (-0.773, -0.6344, 1.0), (-0.8315, -0.5556, -1.0), (-0.8315, -0.5556, 1.0), (-0.8819, -0.4714, -1.0), (-0.8819, -0.4714, 1.0), (-0.9239, -0.3827, -1.0), (-0.9239, -0.3827, 1.0), (-0.9569, -0.2903, -1.0), (-0.9569, -0.2903, 1.0), (-0.9808, -0.1951, -1.0), (-0.9808, -0.1951, 1.0), (-0.9952, -0.09802, -1.0), (-0.9952, -0.09802, 1.0), (-1.0, -4.649e-07, -1.0), (-1.0, -4.649e-07, 1.0), (-0.9952, 0.09802, -1.0), (-0.9952, 0.09802, 1.0), (-0.9808, 0.1951, -1.0), (-0.9808, 0.1951, 1.0), (-0.9569, 0.2903, -1.0), (-0.9569, 0.2903, 1.0), (-0.9239, 0.3827, -1.0), (-0.9239, 0.3827, 1.0), (-0.8819, 0.4714, -1.0), (-0.8819, 0.4714, 1.0), (-0.8315, 0.5556, -1.0), (-0.8315, 0.5556, 1.0), (-0.773, 0.6344, -1.0), (-0.773, 0.6344, 1.0), (-0.7071, 0.7071, -1.0), (-0.7071, 0.7071, 1.0), (-0.6344, 0.773, -1.0), (-0.6344, 0.773, 1.0), (-0.5556, 0.8315, -1.0), (-0.5556, 0.8315, 1.0), (-0.4714, 0.8819, -1.0), (-0.4714, 0.8819, 1.0), (-0.3827, 0.9239, -1.0), (-0.3827, 0.9239, 1.0), (-0.2903, 0.9569, -1.0), (-0.2903, 0.9569, 1.0), (-0.1951, 0.9808, -1.0), (-0.1951, 0.9808, 1.0), (-0.09802, 0.9952, -1.0), (-0.09802, 0.9952, 1.0)], [], [(0, 1, 3, 2), (2, 3, 5, 4), (4, 5, 7, 6), (6, 7, 9, 8), (8, 9, 11, 10), (10, 11, 13, 12), (12, 13, 15, 14), (14, 15, 17, 16), (16, 17, 19, 18), (18, 19, 21, 20), (20, 21, 23, 22), (22, 23, 25, 24), (24, 25, 27, 26), (26, 27, 29, 28), (28, 29, 31, 30), (30, 31, 33, 32), (32, 33, 35, 34), (34, 35, 37, 36), (36, 37, 39, 38), (38, 39, 41, 40), (40, 41, 43, 42), (42, 43, 45, 44), (44, 45, 47, 46), (46, 47, 49, 48), (48, 49, 51, 50), (50, 51, 53, 52), (52, 53, 55, 54), (54, 55, 57, 56), (56, 57, 59, 58), (58, 59, 61, 60), (60, 61, 63, 62), (62, 63, 65, 64), (64, 65, 67, 66), (66, 67, 69, 68), (68, 69, 71, 70), (70, 71, 73, 72), (72, 73, 75, 74), (74, 75, 77, 76), (76, 77, 79, 78), (78, 79, 81, 80), (80, 81, 83, 82), (82, 83, 85, 84), (84, 85, 87, 86), (86, 87, 89, 88), (88, 89, 91, 90), (90, 91, 93, 92), (92, 93, 95, 94), (94, 95, 97, 96), (96, 97, 99, 98), (98, 99, 101, 100), (100, 101, 103, 102), (102, 103, 105, 104), (104, 105, 107, 106), (106, 107, 109, 108), (108, 109, 111, 110), (110, 111, 113, 112), (112, 113, 115, 114), (114, 115, 117, 116), (116, 117, 119, 118), (118, 119, 121, 120), (120, 121, 123, 122), (122, 123, 125, 124), (3, 1, 127, 125, 123, 121, 119, 117, 115, 113, 111, 109, 107, 105, 103, 101, 99, 97, 95, 93, 91, 89, 87, 85, 83, 81, 79, 77, 75, 73, 71, 69, 67, 65, 63, 61, 59, 57, 55, 53, 51, 49, 47, 45, 43, 41, 39, 37, 35, 33, 31, 29, 27, 25, 23, 21, 19, 17, 15, 13, 11, 9, 7, 5), (124, 125, 127, 126), (126, 127, 1, 0), (0, 2, 4, 6, 8, 10, 12, 14, 16, 18, 20, 22, 24, 26, 28, 30, 32, 34, 36, 38, 40, 42, 44, 46, 48, 50, 52, 54, 56, 58, 60, 62, 64, 66, 68, 70, 72, 74, 76, 78, 80, 82, 84, 86, 88, 90, 92, 94, 96, 98, 100, 102, 104, 106, 108, 110, 112, 114, 116, 118, 120, 122, 124, 126)])
me_cylinder_005.polygons.foreach_set('use_smooth', [True] * 66)
_uv = me_cylinder_005.uv_layers.new(name='UVMap')
_uv.uv.foreach_set('vector', [1.0, 0.5, 1.0, 1.0, 0.9844, 1.0, 0.9844, 0.5, 0.9844, 0.5, 0.9844, 1.0, 0.9688, 1.0, 0.9688, 0.5, 0.9688, 0.5, 0.9688, 1.0, 0.9531, 1.0, 0.9531, 0.5, 0.9531, 0.5, 0.9531, 1.0, 0.9375, 1.0, 0.9375, 0.5, 0.9375, 0.5, 0.9375, 1.0, 0.9219, 1.0, 0.9219, 0.5, 0.9219, 0.5, 0.9219, 1.0, 0.9062, 1.0, 0.9062, 0.5, 0.9062, 0.5, 0.9062, 1.0, 0.8906, 1.0, 0.8906, 0.5, 0.8906, 0.5, 0.8906, 1.0, 0.875, 1.0, 0.875, 0.5, 0.875, 0.5, 0.875, 1.0, 0.8594, 1.0, 0.8594, 0.5, 0.8594, 0.5, 0.8594, 1.0, 0.8438, 1.0, 0.8438, 0.5, 0.8438, 0.5, 0.8438, 1.0, 0.8281, 1.0, 0.8281, 0.5, 0.8281, 0.5, 0.8281, 1.0, 0.8125, 1.0, 0.8125, 0.5, 0.8125, 0.5, 0.8125, 1.0, 0.7969, 1.0, 0.7969, 0.5, 0.7969, 0.5, 0.7969, 1.0, 0.7812, 1.0, 0.7812, 0.5, 0.7812, 0.5, 0.7812, 1.0, 0.7656, 1.0, 0.7656, 0.5, 0.7656, 0.5, 0.7656, 1.0, 0.75, 1.0, 0.75, 0.5, 0.75, 0.5, 0.75, 1.0, 0.7344, 1.0, 0.7344, 0.5, 0.7344, 0.5, 0.7344, 1.0, 0.7188, 1.0, 0.7188, 0.5, 0.7188, 0.5, 0.7188, 1.0, 0.7031, 1.0, 0.7031, 0.5, 0.7031, 0.5, 0.7031, 1.0, 0.6875, 1.0, 0.6875, 0.5, 0.6875, 0.5, 0.6875, 1.0, 0.6719, 1.0, 0.6719, 0.5, 0.6719, 0.5, 0.6719, 1.0, 0.6562, 1.0, 0.6562, 0.5, 0.6562, 0.5, 0.6562, 1.0, 0.6406, 1.0, 0.6406, 0.5, 0.6406, 0.5, 0.6406, 1.0, 0.625, 1.0, 0.625, 0.5, 0.625, 0.5, 0.625, 1.0, 0.6094, 1.0, 0.6094, 0.5, 0.6094, 0.5, 0.6094, 1.0, 0.5938, 1.0, 0.5938, 0.5, 0.5938, 0.5, 0.5938, 1.0, 0.5781, 1.0, 0.5781, 0.5, 0.5781, 0.5, 0.5781, 1.0, 0.5625, 1.0, 0.5625, 0.5, 0.5625, 0.5, 0.5625, 1.0, 0.5469, 1.0, 0.5469, 0.5, 0.5469, 0.5, 0.5469, 1.0, 0.5312, 1.0, 0.5312, 0.5, 0.5312, 0.5, 0.5312, 1.0, 0.5156, 1.0, 0.5156, 0.5, 0.5156, 0.5, 0.5156, 1.0, 0.5, 1.0, 0.5, 0.5, 0.5, 0.5, 0.5, 1.0, 0.4844, 1.0, 0.4844, 0.5, 0.4844, 0.5, 0.4844, 1.0, 0.4688, 1.0, 0.4688, 0.5, 0.4688, 0.5, 0.4688, 1.0, 0.4531, 1.0, 0.4531, 0.5, 0.4531, 0.5, 0.4531, 1.0, 0.4375, 1.0, 0.4375, 0.5, 0.4375, 0.5, 0.4375, 1.0, 0.4219, 1.0, 0.4219, 0.5, 0.4219, 0.5, 0.4219, 1.0, 0.4062, 1.0, 0.4062, 0.5, 0.4062, 0.5, 0.4062, 1.0, 0.3906, 1.0, 0.3906, 0.5, 0.3906, 0.5, 0.3906, 1.0, 0.375, 1.0, 0.375, 0.5, 0.375, 0.5, 0.375, 1.0, 0.3594, 1.0, 0.3594, 0.5, 0.3594, 0.5, 0.3594, 1.0, 0.3438, 1.0, 0.3438, 0.5, 0.3438, 0.5, 0.3438, 1.0, 0.3281, 1.0, 0.3281, 0.5, 0.3281, 0.5, 0.3281, 1.0, 0.3125, 1.0, 0.3125, 0.5, 0.3125, 0.5, 0.3125, 1.0, 0.2969, 1.0, 0.2969, 0.5, 0.2969, 0.5, 0.2969, 1.0, 0.2812, 1.0, 0.2812, 0.5, 0.2812, 0.5, 0.2812, 1.0, 0.2656, 1.0, 0.2656, 0.5, 0.2656, 0.5, 0.2656, 1.0, 0.25, 1.0, 0.25, 0.5, 0.25, 0.5, 0.25, 1.0, 0.2344, 1.0, 0.2344, 0.5, 0.2344, 0.5, 0.2344, 1.0, 0.2188, 1.0, 0.2188, 0.5, 0.2188, 0.5, 0.2188, 1.0, 0.2031, 1.0, 0.2031, 0.5, 0.2031, 0.5, 0.2031, 1.0, 0.1875, 1.0, 0.1875, 0.5, 0.1875, 0.5, 0.1875, 1.0, 0.1719, 1.0, 0.1719, 0.5, 0.1719, 0.5, 0.1719, 1.0, 0.1562, 1.0, 0.1562, 0.5, 0.1562, 0.5, 0.1562, 1.0, 0.1406, 1.0, 0.1406, 0.5, 0.1406, 0.5, 0.1406, 1.0, 0.125, 1.0, 0.125, 0.5, 0.125, 0.5, 0.125, 1.0, 0.1094, 1.0, 0.1094, 0.5, 0.1094, 0.5, 0.1094, 1.0, 0.09375, 1.0, 0.09375, 0.5, 0.09375, 0.5, 0.09375, 1.0, 0.07812, 1.0, 0.07812, 0.5, 0.07812, 0.5, 0.07812, 1.0, 0.0625, 1.0, 0.0625, 0.5, 0.0625, 0.5, 0.0625, 1.0, 0.04688, 1.0, 0.04688, 0.5, 0.04688, 0.5, 0.04688, 1.0, 0.03125, 1.0, 0.03125, 0.5, 0.2735, 0.4888, 0.25, 0.49, 0.2265, 0.4888, 0.2032, 0.4854, 0.1803, 0.4797, 0.1582, 0.4717, 0.1369, 0.4617, 0.1167, 0.4496, 0.09775, 0.4355, 0.08029, 0.4197, 0.06448, 0.4023, 0.05045, 0.3833, 0.03834, 0.3631, 0.02827, 0.3418, 0.02033, 0.3197, 0.01461, 0.2968, 0.01116, 0.2735, 0.01, 0.25, 0.01116, 0.2265, 0.01461, 0.2032, 0.02033, 0.1803, 0.02827, 0.1582, 0.03834, 0.1369, 0.05045, 0.1167, 0.06448, 0.09775, 0.08029, 0.08029, 0.09775, 0.06448, 0.1167, 0.05045, 0.1369, 0.03834, 0.1582, 0.02827, 0.1803, 0.02033, 0.2032, 0.01461, 0.2265, 0.01116, 0.25, 0.01, 0.2735, 0.01116, 0.2968, 0.01461, 0.3197, 0.02033, 0.3418, 0.02827, 0.3631, 0.03834, 0.3833, 0.05045, 0.4023, 0.06448, 0.4197, 0.08029, 0.4355, 0.09775, 0.4496, 0.1167, 0.4617, 0.1369, 0.4717, 0.1582, 0.4797, 0.1803, 0.4854, 0.2032, 0.4888, 0.2265, 0.49, 0.25, 0.4888, 0.2735, 0.4854, 0.2968, 0.4797, 0.3197, 0.4717, 0.3418, 0.4617, 0.3631, 0.4496, 0.3833, 0.4355, 0.4023, 0.4197, 0.4197, 0.4023, 0.4355, 0.3833, 0.4496, 0.3631, 0.4617, 0.3418, 0.4717, 0.3197, 0.4797, 0.2968, 0.4854, 0.03125, 0.5, 0.03125, 1.0, 0.01562, 1.0, 0.01562, 0.5, 0.01562, 0.5, 0.01562, 1.0, 0.0, 1.0, 0.0, 0.5, 0.75, 0.49, 0.7735, 0.4888, 0.7968, 0.4854, 0.8197, 0.4797, 0.8418, 0.4717, 0.8631, 0.4617, 0.8833, 0.4496, 0.9023, 0.4355, 0.9197, 0.4197, 0.9355, 0.4023, 0.9496, 0.3833, 0.9617, 0.3631, 0.9717, 0.3418, 0.9797, 0.3197, 0.9854, 0.2968, 0.9888, 0.2735, 0.99, 0.25, 0.9888, 0.2265, 0.9854, 0.2032, 0.9797, 0.1803, 0.9717, 0.1582, 0.9617, 0.1369, 0.9496, 0.1167, 0.9355, 0.09775, 0.9197, 0.08029, 0.9023, 0.06448, 0.8833, 0.05045, 0.8631, 0.03834, 0.8418, 0.02827, 0.8197, 0.02033, 0.7968, 0.01461, 0.7735, 0.01116, 0.75, 0.01, 0.7265, 0.01116, 0.7032, 0.01461, 0.6803, 0.02033, 0.6582, 0.02827, 0.6369, 0.03834, 0.6167, 0.05045, 0.5977, 0.06448, 0.5803, 0.08029, 0.5645, 0.09775, 0.5504, 0.1167, 0.5383, 0.1369, 0.5283, 0.1582, 0.5203, 0.1803, 0.5146, 0.2032, 0.5112, 0.2265, 0.51, 0.25, 0.5112, 0.2735, 0.5146, 0.2968, 0.5203, 0.3197, 0.5283, 0.3418, 0.5383, 0.3631, 0.5504, 0.3833, 0.5645, 0.4023, 0.5803, 0.4197, 0.5977, 0.4355, 0.6167, 0.4496, 0.6369, 0.4617, 0.6582, 0.4717, 0.6803, 0.4797, 0.7032, 0.4854, 0.7265, 0.4888])
me_cylinder_005.materials.append(mat_screw)
me_cylinder_005.use_remesh_fix_poles = True
me_cylinder_005.use_remesh_preserve_attributes = False
me_cylinder_005.use_mirror_vertex_groups = False
me_cylinder_005.update()

# ---- objects
ob_cube = bpy.data.objects.new('Cube', me_cube)
ob_cylinder = bpy.data.objects.new('Cylinder', me_cylinder_003)
ob_cube_001 = bpy.data.objects.new('Cube.001', me_cube_001)
ob_cylinder_001 = bpy.data.objects.new('Cylinder.001', me_cylinder_004)
ob_cylinder_002 = bpy.data.objects.new('Cylinder.002', me_cylinder_005)

# ---- transforms, parenting, visibility, modifiers, constraints
ob_cube.location = (0.0, -0.3322, 0.2258)
ob_cube.scale = (2.71, 1.806, 0.2258)
ob_cube.lock_rotations_4d = False
ob_cube.empty_display_type = 'ARROWS'
ob_cube.lineart.crease_threshold = 0.0
ob_cylinder.location = (0.0, 1.9, 3.401)
ob_cylinder.rotation_euler = (1.571, -4.371e-08, 3.142)
ob_cylinder.scale = (0.558, 0.558, 1.339)
ob_cylinder.lineart.crease_threshold = 0.0
ob_cube_001.location = (0.0, -0.3322, 1.066)
ob_cube_001.scale = (1.209, 1.152, 0.2963)
ob_cube_001.lock_rotations_4d = False
ob_cube_001.empty_display_type = 'ARROWS'
ob_cube_001.lineart.crease_threshold = 0.0
ob_cylinder_001.location = (1.004, -0.3332, 3.371)
ob_cylinder_001.rotation_euler = (-0.0, 1.571, 0.0)
ob_cylinder_001.scale = (0.25, 0.25, 0.0625)
ob_cylinder_001.lineart.crease_threshold = 0.0
ob_cylinder_002.location = (-1.004, -0.3332, 3.371)
ob_cylinder_002.rotation_euler = (-0.0, 1.571, 0.0)
ob_cylinder_002.scale = (0.25, 0.25, 0.0625)
ob_cylinder_002.lineart.crease_threshold = 0.0

# ---- collection membership
col_collection.objects.link(ob_cube)
col_collection.objects.link(ob_cylinder)
col_collection.objects.link(ob_cube_001)
col_collection.objects.link(ob_cylinder_001)
col_collection.objects.link(ob_cylinder_002)

# ---- scene / render settings (as saved in the file)
scene.frame_start = 1; scene.frame_end = 250; scene.frame_set(1)
scene.render.engine = 'BLENDER_EEVEE_NEXT'
scene.cycles.use_denoising = False
scene.cycles.samples = 128
scene.cycles.sampling_pattern = 'TABULATED_SOBOL'
scene.cycles.use_adaptive_sampling = False
scene.cycles.use_light_tree = False
scene.view_settings.view_transform = 'Filmic'
bpy.context.view_layer.update()

# ---- added for rendering (the .blend has no active camera and no usable light): camera, sun
cam_auto = bpy.data.cameras.new('AutoCamera')
cam_auto.lens = 50.0
cam_auto.sensor_width = 36.0
cam_auto.clip_end = 1000.0
ob_auto_camera = bpy.data.objects.new('AutoCamera', cam_auto)
scene.collection.objects.link(ob_auto_camera)
ob_auto_camera.location = (8.20022, -9.15863, 8.644)
ob_auto_camera.rotation_euler = (1.09748, -7.21219e-08, 0.694738)
scene.camera = ob_auto_camera
light_auto_sun = bpy.data.lights.new('AutoSun', 'SUN')
light_auto_sun.energy = 3.0
light_auto_sun.angle = 0.0523599
ob_auto_sun = bpy.data.objects.new('AutoSun', light_auto_sun)
scene.collection.objects.link(ob_auto_sun)
ob_auto_sun.rotation_euler = (0.872665, 0.174533, 0.523599)
bpy.context.view_layer.update()
